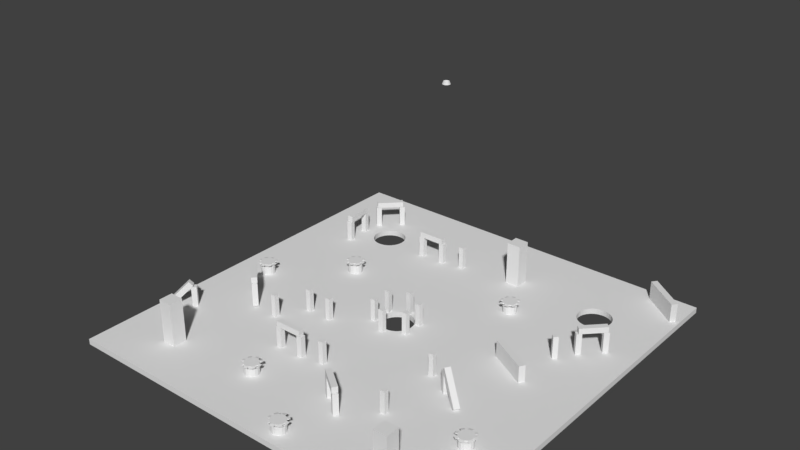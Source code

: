 # Source: map_v1.blend  (saved by Blender 2.78.0; exported with 4.5.12 LTS)
import bpy
from mathutils import Matrix  # noqa: F401  (used for matrix-valued properties, if any)

bpy.ops.wm.read_factory_settings(use_empty=True)
scene = bpy.context.scene
scene.name = 'Scene'

# ---- collections
col_collection_1 = bpy.data.collections.new('Collection 1'); scene.collection.children.link(col_collection_1)

# ---- materials (node trees are filled in below, after node groups)
mat_material = bpy.data.materials.new('Material')
mat_material.alpha_threshold = 0.0
mat_material.use_transparent_shadow = False
mat_material.roughness = 0.5
mat_material.line_color = (0.0, 0.0, 0.0, 1.0)

# ---- material node trees

# ---- world
world_world = bpy.data.worlds.new('World'); scene.world = world_world
world_world.color = (0.05088, 0.05088, 0.05088)
world_world.use_sun_shadow = False
world_world.sun_shadow_jitter_overblur = 0.0
world_world.cycles.sampling_method = 'MANUAL'

# ---- meshes
me_cone = bpy.data.meshes.new('Cone')
me_cone.from_pydata([(-0.001743, 0.5649, 0.2897), (0.2131, 0.5221, 0.2897), (0.3953, 0.4004, 0.2897), (0.517, 0.2182, 0.2897), (0.5598, 0.003372, 0.2897), (-0.001743, 0.003372, -0.1073), (0.517, -0.2115, 0.2897), (0.3953, -0.3937, 0.2897), (0.2131, -0.5154, 0.2897), (-0.001743, -0.5581, 0.2897), (-0.2166, -0.5154, 0.2897), (-0.3988, -0.3937, 0.2897), (-0.5205, -0.2115, 0.2897), (-0.5632, 0.003372, 0.2897), (-0.5205, 0.2182, 0.2897), (-0.3988, 0.4004, 0.2897), (-0.2166, 0.5221, 0.2897), (0.1057, -0.256, 0.274), (-0.001743, 0.7575, -0.1721), (0.2869, 0.7001, -0.1721), (0.5315, 0.5366, -0.1721), (0.695, 0.292, -0.1721), (0.7524, 0.003372, -0.1721), (0.695, -0.2852, -0.1721), (0.5315, -0.5299, -0.1721), (0.2869, -0.6934, -0.1721), (-0.001743, -0.7508, -0.1721), (-0.2903, -0.6934, -0.1721), (-0.535, -0.5299, -0.1721), (-0.6985, -0.2852, -0.1721), (-0.7559, 0.003372, -0.1721), (-0.6985, 0.292, -0.1721), (-0.535, 0.5366, -0.1721), (-0.2903, 0.7001, -0.1721)], [], [(0, 5, 1), (1, 5, 2), (2, 5, 3), (3, 5, 4), (4, 5, 6), (6, 5, 7), (7, 5, 17, 8), (8, 17, 5, 9), (9, 5, 10), (10, 5, 11), (11, 5, 12), (12, 5, 13), (13, 5, 14), (14, 5, 15), (15, 5, 16), (16, 5, 0), (12, 13, 30, 29), (18, 19, 20, 21, 22, 23, 24, 25, 26, 27, 28, 29, 30, 31, 32, 33), (4, 6, 23, 22), (1, 2, 20, 19), (9, 10, 27, 26), (13, 14, 31, 30), (6, 7, 24, 23), (2, 3, 21, 20), (10, 11, 28, 27), (14, 15, 32, 31), (7, 8, 25, 24), (3, 4, 22, 21), (11, 12, 29, 28), (0, 1, 19, 18), (15, 16, 33, 32), (8, 9, 26, 25), (16, 0, 18, 33)])
me_cone.use_remesh_preserve_volume = False
me_cone.use_remesh_preserve_attributes = False
me_cone.use_mirror_vertex_groups = False
me_cone.update()
me_cube_028 = bpy.data.meshes.new('Cube.028')
me_cube_028.from_pydata([(-7.423, -1.32, -1.448), (-7.423, -1.32, 0.2267), (-7.423, 1.32, -1.448), (-7.423, 1.32, 0.2267), (-4.784, -1.32, -1.448), (-4.784, -1.32, 0.2267), (-4.784, 1.32, -1.448), (-4.784, 1.32, 0.2267), (-3.941, -1.4, 0.6174), (8.337, -1.4, -1.106), (-3.941, 1.4, 0.6174), (8.337, 1.4, -1.106), (-5.95, -1.4, 0.3378), (6.328, -1.4, -1.385), (-5.95, 1.4, 0.3378), (6.328, 1.4, -1.385)], [], [(0, 1, 3, 2), (2, 3, 7, 6), (6, 7, 5, 4), (4, 5, 1, 0), (2, 6, 4, 0), (7, 3, 1, 5), (8, 9, 11, 10), (10, 11, 15, 14), (14, 15, 13, 12), (12, 13, 9, 8), (10, 14, 12, 8), (15, 11, 9, 13)])
me_cube_028.use_remesh_preserve_volume = False
me_cube_028.use_remesh_preserve_attributes = False
me_cube_028.use_mirror_vertex_groups = False
me_cube_028.update()
me_cube_027 = bpy.data.meshes.new('Cube.027')
me_cube_027.from_pydata([(-1.0, -1.0, -1.0), (-1.0, -1.0, 1.0), (-1.0, 1.0, -1.0), (-1.0, 1.0, 1.0), (1.0, -1.0, -1.0), (1.0, -1.0, 1.0), (1.0, 1.0, -1.0), (1.0, 1.0, 1.0)], [], [(0, 1, 3, 2), (2, 3, 7, 6), (6, 7, 5, 4), (4, 5, 1, 0), (2, 6, 4, 0), (7, 3, 1, 5)])
me_cube_027.use_remesh_preserve_volume = False
me_cube_027.use_remesh_preserve_attributes = False
me_cube_027.use_mirror_vertex_groups = False
me_cube_027.update()
me_cube_026 = bpy.data.meshes.new('Cube.026')
me_cube_026.from_pydata([(-1.0, -1.0, -1.0), (-1.0, -1.0, 1.0), (-1.0, 1.0, -1.0), (-1.0, 1.0, 1.0), (1.0, -1.0, -1.0), (1.0, -1.0, 1.0), (1.0, 1.0, -1.0), (1.0, 1.0, 1.0)], [], [(0, 1, 3, 2), (2, 3, 7, 6), (6, 7, 5, 4), (4, 5, 1, 0), (2, 6, 4, 0), (7, 3, 1, 5)])
me_cube_026.use_remesh_preserve_volume = False
me_cube_026.use_remesh_preserve_attributes = False
me_cube_026.use_mirror_vertex_groups = False
me_cube_026.update()
me_cube_025 = bpy.data.meshes.new('Cube.025')
me_cube_025.from_pydata([(-7.423, -1.32, -1.448), (-7.423, -1.32, 0.2267), (-7.423, 1.32, -1.448), (-7.423, 1.32, 0.2267), (-4.784, -1.32, -1.448), (-4.784, -1.32, 0.2267), (-4.784, 1.32, -1.448), (-4.784, 1.32, 0.2267), (-6.738, -1.4, 0.6383), (6.641, -1.4, 0.6383), (-6.738, 1.4, 0.6383), (6.641, 1.4, 0.6383), (-6.738, -1.4, 0.242), (6.641, -1.4, 0.242), (-6.738, 1.4, 0.242), (6.641, 1.4, 0.242), (4.918, -1.32, -1.448), (4.918, -1.32, 0.2267), (4.918, 1.32, -1.448), (4.918, 1.32, 0.2267), (7.557, -1.32, -1.448), (7.557, -1.32, 0.2267), (7.557, 1.32, -1.448), (7.557, 1.32, 0.2267)], [], [(0, 1, 3, 2), (2, 3, 7, 6), (6, 7, 5, 4), (4, 5, 1, 0), (2, 6, 4, 0), (7, 3, 1, 5), (8, 9, 11, 10), (10, 11, 15, 14), (14, 15, 13, 12), (12, 13, 9, 8), (10, 14, 12, 8), (15, 11, 9, 13), (16, 17, 19, 18), (18, 19, 23, 22), (22, 23, 21, 20), (20, 21, 17, 16), (18, 22, 20, 16), (23, 19, 17, 21)])
me_cube_025.use_remesh_preserve_volume = False
me_cube_025.use_remesh_preserve_attributes = False
me_cube_025.use_mirror_vertex_groups = False
me_cube_025.update()
me_cube_024 = bpy.data.meshes.new('Cube.024')
me_cube_024.from_pydata([(-7.423, -1.32, -1.448), (-7.423, -1.32, 0.2267), (-7.423, 1.32, -1.448), (-7.423, 1.32, 0.2267), (-4.784, -1.32, -1.448), (-4.784, -1.32, 0.2267), (-4.784, 1.32, -1.448), (-4.784, 1.32, 0.2267), (-6.738, -1.4, 0.6383), (6.641, -1.4, 0.6383), (-6.738, 1.4, 0.6383), (6.641, 1.4, 0.6383), (-6.738, -1.4, 0.242), (6.641, -1.4, 0.242), (-6.738, 1.4, 0.242), (6.641, 1.4, 0.242), (4.918, -1.32, -1.448), (4.918, -1.32, 0.2267), (4.918, 1.32, -1.448), (4.918, 1.32, 0.2267), (7.557, -1.32, -1.448), (7.557, -1.32, 0.2267), (7.557, 1.32, -1.448), (7.557, 1.32, 0.2267)], [], [(0, 1, 3, 2), (2, 3, 7, 6), (6, 7, 5, 4), (4, 5, 1, 0), (2, 6, 4, 0), (7, 3, 1, 5), (8, 9, 11, 10), (10, 11, 15, 14), (14, 15, 13, 12), (12, 13, 9, 8), (10, 14, 12, 8), (15, 11, 9, 13), (16, 17, 19, 18), (18, 19, 23, 22), (22, 23, 21, 20), (20, 21, 17, 16), (18, 22, 20, 16), (23, 19, 17, 21)])
me_cube_024.use_remesh_preserve_volume = False
me_cube_024.use_remesh_preserve_attributes = False
me_cube_024.use_mirror_vertex_groups = False
me_cube_024.update()
me_cylinder_005 = bpy.data.meshes.new('Cylinder.005')
me_cylinder_005.from_pydata([(-1.376e-08, 0.6083, -0.4469), (-1.376e-08, 0.6083, 0.4469), (0.2328, 0.562, -0.4469), (0.2328, 0.562, 0.4469), (0.4302, 0.4302, -0.4469), (0.4302, 0.4302, 0.4469), (0.562, 0.2328, -0.4469), (0.562, 0.2328, 0.4469), (0.6083, -2.384e-07, -0.4469), (0.6083, -2.384e-07, 0.4469), (0.562, -0.2328, -0.4469), (0.562, -0.2328, 0.4469), (0.4302, -0.4302, -0.4469), (0.4302, -0.4302, 0.4469), (0.2328, -0.562, -0.4469), (0.2328, -0.562, 0.4469), (7.809e-08, -0.6083, -0.4469), (7.809e-08, -0.6083, 0.4469), (-0.2328, -0.562, -0.4469), (-0.2328, -0.562, 0.4469), (-0.4302, -0.4302, -0.4469), (-0.4302, -0.4302, 0.4469), (-0.562, -0.2328, -0.4469), (-0.562, -0.2328, 0.4469), (-0.6083, -2.384e-07, -0.4469), (-0.6083, -2.384e-07, 0.4469), (-0.562, 0.2328, -0.4469), (-0.562, 0.2328, 0.4469), (-0.4302, 0.4302, -0.4469), (-0.4302, 0.4302, 0.4469), (-0.2328, 0.562, -0.4469), (-0.2328, 0.562, 0.4469), (1.619e-08, 0.19, 0.4469), (0.07273, 0.1756, 0.4469), (0.1344, 0.1344, 0.4469), (0.1756, 0.07273, 0.4469), (0.19, -2.384e-07, 0.4469), (0.1756, -0.07273, 0.4469), (0.1344, -0.1344, 0.4469), (0.07273, -0.1756, 0.4469), (4.489e-08, -0.19, 0.4469), (-0.07273, -0.1756, 0.4469), (-0.1344, -0.1344, 0.4469), (-0.1756, -0.07273, 0.4469), (-0.19, -2.384e-07, 0.4469), (-0.1756, 0.07273, 0.4469), (-0.1344, 0.1344, 0.4469), (-0.07273, 0.1756, 0.4469), (1.619e-08, 0.19, 0.6255), (0.07273, 0.1756, 0.6255), (0.1344, 0.1344, 0.6255), (0.1756, 0.07273, 0.6255), (0.19, -2.384e-07, 0.6255), (0.1756, -0.07273, 0.6255), (0.1344, -0.1344, 0.6255), (0.07273, -0.1756, 0.6255), (4.489e-08, -0.19, 0.6255), (-0.07273, -0.1756, 0.6255), (-0.1344, -0.1344, 0.6255), (-0.1756, -0.07273, 0.6255), (-0.19, -2.384e-07, 0.6255), (-0.1756, 0.07273, 0.6255), (-0.1344, 0.1344, 0.6255), (-0.07273, 0.1756, 0.6255), (-2.059e-08, 0.6162, 0.6255), (0.2358, 0.5693, 0.6255), (0.4357, 0.4357, 0.6255), (0.5693, 0.2358, 0.6255), (0.6162, -2.342e-07, 0.6255), (0.5693, -0.2358, 0.6255), (0.4357, -0.4357, 0.6255), (0.2358, -0.5693, 0.6255), (7.245e-08, -0.6162, 0.6255), (-0.2358, -0.5693, 0.6255), (-0.4357, -0.4357, 0.6255), (-0.5693, -0.2358, 0.6255), (-0.6162, -2.342e-07, 0.6255), (-0.5693, 0.2358, 0.6255), (-0.4357, 0.4357, 0.6255), (-0.2358, 0.5693, 0.6255), (-2.059e-08, 0.6162, 0.7423), (0.2358, 0.5693, 0.7423), (0.4357, 0.4357, 0.7423), (0.5693, 0.2358, 0.7423), (0.6162, -2.342e-07, 0.7423), (0.5693, -0.2358, 0.7423), (0.4357, -0.4357, 0.7423), (0.2358, -0.5693, 0.7423), (7.245e-08, -0.6162, 0.7423), (-0.2358, -0.5693, 0.7423), (-0.4357, -0.4357, 0.7423), (-0.5693, -0.2358, 0.7423), (-0.6162, -2.342e-07, 0.7423), (-0.5693, 0.2358, 0.7423), (-0.4357, 0.4357, 0.7423), (-0.2358, 0.5693, 0.7423), (0.6054, 0.6054, 0.6839), (0.3276, 0.791, 0.6839), (0.8561, -2.348e-07, 0.6839), (0.791, 0.3276, 0.6839), (0.6054, -0.6054, 0.6839), (0.791, -0.3276, 0.6839), (8.634e-08, -0.8561, 0.6839), (0.3276, -0.791, 0.6839), (-0.6054, -0.6054, 0.6839), (-0.3276, -0.791, 0.6839), (-0.8561, -2.348e-07, 0.6839), (-0.791, -0.3276, 0.6839), (-0.6054, 0.6054, 0.6839), (-0.791, 0.3276, 0.6839), (-4.293e-08, 0.8561, 0.6839), (-0.3276, 0.791, 0.6839), (0.6054, 0.6054, 0.6839), (0.3276, 0.791, 0.6839), (0.8561, -2.348e-07, 0.6839), (0.791, 0.3276, 0.6839), (0.6054, -0.6054, 0.6839), (0.791, -0.3276, 0.6839), (8.634e-08, -0.8561, 0.6839), (0.3276, -0.791, 0.6839), (-0.6054, -0.6054, 0.6839), (-0.3276, -0.791, 0.6839), (-0.8561, -2.348e-07, 0.6839), (-0.791, -0.3276, 0.6839), (-0.6054, 0.6054, 0.6839), (-0.791, 0.3276, 0.6839), (-4.293e-08, 0.8561, 0.6839), (-0.3276, 0.791, 0.6839)], [], [(0, 1, 3, 2), (2, 3, 5, 4), (4, 5, 7, 6), (6, 7, 9, 8), (8, 9, 11, 10), (10, 11, 13, 12), (12, 13, 15, 14), (14, 15, 17, 16), (16, 17, 19, 18), (18, 19, 21, 20), (20, 21, 23, 22), (22, 23, 25, 24), (24, 25, 27, 26), (26, 27, 29, 28), (7, 5, 34, 35), (28, 29, 31, 30), (30, 31, 1, 0), (0, 2, 4, 6, 8, 10, 12, 14, 16, 18, 20, 22, 24, 26, 28, 30), (37, 36, 52, 53), (17, 15, 39, 40), (3, 1, 32, 33), (27, 25, 44, 45), (13, 11, 37, 38), (23, 21, 42, 43), (1, 31, 47, 32), (9, 7, 35, 36), (19, 17, 40, 41), (29, 27, 45, 46), (5, 3, 33, 34), (15, 13, 38, 39), (25, 23, 43, 44), (11, 9, 36, 37), (21, 19, 41, 42), (31, 29, 46, 47), (58, 57, 73, 74), (45, 44, 60, 61), (38, 37, 53, 54), (46, 45, 61, 62), (39, 38, 54, 55), (47, 46, 62, 63), (40, 39, 55, 56), (33, 32, 48, 49), (32, 47, 63, 48), (41, 40, 56, 57), (34, 33, 49, 50), (42, 41, 57, 58), (35, 34, 50, 51), (43, 42, 58, 59), (36, 35, 51, 52), (44, 43, 59, 60), (79, 78, 94, 95), (51, 50, 66, 67), (59, 58, 74, 75), (52, 51, 67, 68), (60, 59, 75, 76), (53, 52, 68, 69), (61, 60, 76, 77), (54, 53, 69, 70), (62, 61, 77, 78), (55, 54, 70, 71), (63, 62, 78, 79), (56, 55, 71, 72), (49, 48, 64, 65), (48, 63, 79, 64), (57, 56, 72, 73), (50, 49, 65, 66), (81, 80, 95, 94, 93, 92, 91, 90, 89, 88, 87, 86, 85, 84, 83, 82), (87, 88, 118, 119), (65, 64, 80, 81), (80, 64, 110, 126), (73, 72, 88, 89), (76, 75, 107, 106), (88, 72, 102, 118), (67, 66, 82, 83), (75, 74, 90, 91), (85, 86, 116, 117), (71, 87, 119, 103), (69, 68, 84, 85), (77, 76, 92, 93), (86, 70, 100, 116), (74, 73, 105, 104), (71, 70, 86, 87), (102, 103, 119, 118), (110, 111, 127, 126), (96, 97, 113, 112), (104, 105, 121, 120), (98, 99, 115, 114), (106, 107, 123, 122), (100, 101, 117, 116), (108, 109, 125, 124), (65, 81, 113, 97), (78, 77, 109, 108), (73, 89, 121, 105), (89, 90, 120, 121), (66, 65, 97, 96), (82, 66, 96, 112), (64, 79, 111, 110), (90, 74, 104, 120), (91, 92, 122, 123), (68, 67, 99, 98), (67, 83, 115, 99), (75, 91, 123, 107), (93, 94, 124, 125), (70, 69, 101, 100), (84, 68, 98, 114), (81, 82, 112, 113), (92, 76, 106, 122), (95, 80, 126, 127), (72, 71, 103, 102), (69, 85, 117, 101), (94, 78, 108, 124), (83, 84, 114, 115), (77, 93, 125, 109), (79, 95, 127, 111)])
me_cylinder_005.use_remesh_preserve_volume = False
me_cylinder_005.use_remesh_preserve_attributes = False
me_cylinder_005.use_mirror_vertex_groups = False
me_cylinder_005.update()
me_cube_023 = bpy.data.meshes.new('Cube.023')
me_cube_023.from_pydata([(-1.0, -1.0, -1.0), (-1.0, -1.0, 1.0), (-1.0, 1.0, -1.0), (-1.0, 1.0, 1.0), (1.0, -1.0, -1.0), (1.0, -1.0, 1.0), (1.0, 1.0, -1.0), (1.0, 1.0, 1.0)], [], [(0, 1, 3, 2), (2, 3, 7, 6), (6, 7, 5, 4), (4, 5, 1, 0), (2, 6, 4, 0), (7, 3, 1, 5)])
me_cube_023.use_remesh_preserve_volume = False
me_cube_023.use_remesh_preserve_attributes = False
me_cube_023.use_mirror_vertex_groups = False
me_cube_023.update()
me_cylinder_004 = bpy.data.meshes.new('Cylinder.004')
me_cylinder_004.from_pydata([(-1.376e-08, 0.6083, -0.4469), (-1.376e-08, 0.6083, 0.4469), (0.2328, 0.562, -0.4469), (0.2328, 0.562, 0.4469), (0.4302, 0.4302, -0.4469), (0.4302, 0.4302, 0.4469), (0.562, 0.2328, -0.4469), (0.562, 0.2328, 0.4469), (0.6083, -2.384e-07, -0.4469), (0.6083, -2.384e-07, 0.4469), (0.562, -0.2328, -0.4469), (0.562, -0.2328, 0.4469), (0.4302, -0.4302, -0.4469), (0.4302, -0.4302, 0.4469), (0.2328, -0.562, -0.4469), (0.2328, -0.562, 0.4469), (7.809e-08, -0.6083, -0.4469), (7.809e-08, -0.6083, 0.4469), (-0.2328, -0.562, -0.4469), (-0.2328, -0.562, 0.4469), (-0.4302, -0.4302, -0.4469), (-0.4302, -0.4302, 0.4469), (-0.562, -0.2328, -0.4469), (-0.562, -0.2328, 0.4469), (-0.6083, -2.384e-07, -0.4469), (-0.6083, -2.384e-07, 0.4469), (-0.562, 0.2328, -0.4469), (-0.562, 0.2328, 0.4469), (-0.4302, 0.4302, -0.4469), (-0.4302, 0.4302, 0.4469), (-0.2328, 0.562, -0.4469), (-0.2328, 0.562, 0.4469), (1.619e-08, 0.19, 0.4469), (0.07273, 0.1756, 0.4469), (0.1344, 0.1344, 0.4469), (0.1756, 0.07273, 0.4469), (0.19, -2.384e-07, 0.4469), (0.1756, -0.07273, 0.4469), (0.1344, -0.1344, 0.4469), (0.07273, -0.1756, 0.4469), (4.489e-08, -0.19, 0.4469), (-0.07273, -0.1756, 0.4469), (-0.1344, -0.1344, 0.4469), (-0.1756, -0.07273, 0.4469), (-0.19, -2.384e-07, 0.4469), (-0.1756, 0.07273, 0.4469), (-0.1344, 0.1344, 0.4469), (-0.07273, 0.1756, 0.4469), (1.619e-08, 0.19, 0.6255), (0.07273, 0.1756, 0.6255), (0.1344, 0.1344, 0.6255), (0.1756, 0.07273, 0.6255), (0.19, -2.384e-07, 0.6255), (0.1756, -0.07273, 0.6255), (0.1344, -0.1344, 0.6255), (0.07273, -0.1756, 0.6255), (4.489e-08, -0.19, 0.6255), (-0.07273, -0.1756, 0.6255), (-0.1344, -0.1344, 0.6255), (-0.1756, -0.07273, 0.6255), (-0.19, -2.384e-07, 0.6255), (-0.1756, 0.07273, 0.6255), (-0.1344, 0.1344, 0.6255), (-0.07273, 0.1756, 0.6255), (-2.059e-08, 0.6162, 0.6255), (0.2358, 0.5693, 0.6255), (0.4357, 0.4357, 0.6255), (0.5693, 0.2358, 0.6255), (0.6162, -2.342e-07, 0.6255), (0.5693, -0.2358, 0.6255), (0.4357, -0.4357, 0.6255), (0.2358, -0.5693, 0.6255), (7.245e-08, -0.6162, 0.6255), (-0.2358, -0.5693, 0.6255), (-0.4357, -0.4357, 0.6255), (-0.5693, -0.2358, 0.6255), (-0.6162, -2.342e-07, 0.6255), (-0.5693, 0.2358, 0.6255), (-0.4357, 0.4357, 0.6255), (-0.2358, 0.5693, 0.6255), (-2.059e-08, 0.6162, 0.7423), (0.2358, 0.5693, 0.7423), (0.4357, 0.4357, 0.7423), (0.5693, 0.2358, 0.7423), (0.6162, -2.342e-07, 0.7423), (0.5693, -0.2358, 0.7423), (0.4357, -0.4357, 0.7423), (0.2358, -0.5693, 0.7423), (7.245e-08, -0.6162, 0.7423), (-0.2358, -0.5693, 0.7423), (-0.4357, -0.4357, 0.7423), (-0.5693, -0.2358, 0.7423), (-0.6162, -2.342e-07, 0.7423), (-0.5693, 0.2358, 0.7423), (-0.4357, 0.4357, 0.7423), (-0.2358, 0.5693, 0.7423), (0.6054, 0.6054, 0.6839), (0.3276, 0.791, 0.6839), (0.8561, -2.348e-07, 0.6839), (0.791, 0.3276, 0.6839), (0.6054, -0.6054, 0.6839), (0.791, -0.3276, 0.6839), (8.634e-08, -0.8561, 0.6839), (0.3276, -0.791, 0.6839), (-0.6054, -0.6054, 0.6839), (-0.3276, -0.791, 0.6839), (-0.8561, -2.348e-07, 0.6839), (-0.791, -0.3276, 0.6839), (-0.6054, 0.6054, 0.6839), (-0.791, 0.3276, 0.6839), (-4.293e-08, 0.8561, 0.6839), (-0.3276, 0.791, 0.6839), (0.6054, 0.6054, 0.6839), (0.3276, 0.791, 0.6839), (0.8561, -2.348e-07, 0.6839), (0.791, 0.3276, 0.6839), (0.6054, -0.6054, 0.6839), (0.791, -0.3276, 0.6839), (8.634e-08, -0.8561, 0.6839), (0.3276, -0.791, 0.6839), (-0.6054, -0.6054, 0.6839), (-0.3276, -0.791, 0.6839), (-0.8561, -2.348e-07, 0.6839), (-0.791, -0.3276, 0.6839), (-0.6054, 0.6054, 0.6839), (-0.791, 0.3276, 0.6839), (-4.293e-08, 0.8561, 0.6839), (-0.3276, 0.791, 0.6839)], [], [(0, 1, 3, 2), (2, 3, 5, 4), (4, 5, 7, 6), (6, 7, 9, 8), (8, 9, 11, 10), (10, 11, 13, 12), (12, 13, 15, 14), (14, 15, 17, 16), (16, 17, 19, 18), (18, 19, 21, 20), (20, 21, 23, 22), (22, 23, 25, 24), (24, 25, 27, 26), (26, 27, 29, 28), (7, 5, 34, 35), (28, 29, 31, 30), (30, 31, 1, 0), (0, 2, 4, 6, 8, 10, 12, 14, 16, 18, 20, 22, 24, 26, 28, 30), (37, 36, 52, 53), (17, 15, 39, 40), (3, 1, 32, 33), (27, 25, 44, 45), (13, 11, 37, 38), (23, 21, 42, 43), (1, 31, 47, 32), (9, 7, 35, 36), (19, 17, 40, 41), (29, 27, 45, 46), (5, 3, 33, 34), (15, 13, 38, 39), (25, 23, 43, 44), (11, 9, 36, 37), (21, 19, 41, 42), (31, 29, 46, 47), (58, 57, 73, 74), (45, 44, 60, 61), (38, 37, 53, 54), (46, 45, 61, 62), (39, 38, 54, 55), (47, 46, 62, 63), (40, 39, 55, 56), (33, 32, 48, 49), (32, 47, 63, 48), (41, 40, 56, 57), (34, 33, 49, 50), (42, 41, 57, 58), (35, 34, 50, 51), (43, 42, 58, 59), (36, 35, 51, 52), (44, 43, 59, 60), (79, 78, 94, 95), (51, 50, 66, 67), (59, 58, 74, 75), (52, 51, 67, 68), (60, 59, 75, 76), (53, 52, 68, 69), (61, 60, 76, 77), (54, 53, 69, 70), (62, 61, 77, 78), (55, 54, 70, 71), (63, 62, 78, 79), (56, 55, 71, 72), (49, 48, 64, 65), (48, 63, 79, 64), (57, 56, 72, 73), (50, 49, 65, 66), (81, 80, 95, 94, 93, 92, 91, 90, 89, 88, 87, 86, 85, 84, 83, 82), (87, 88, 118, 119), (65, 64, 80, 81), (80, 64, 110, 126), (73, 72, 88, 89), (76, 75, 107, 106), (88, 72, 102, 118), (67, 66, 82, 83), (75, 74, 90, 91), (85, 86, 116, 117), (71, 87, 119, 103), (69, 68, 84, 85), (77, 76, 92, 93), (86, 70, 100, 116), (74, 73, 105, 104), (71, 70, 86, 87), (102, 103, 119, 118), (110, 111, 127, 126), (96, 97, 113, 112), (104, 105, 121, 120), (98, 99, 115, 114), (106, 107, 123, 122), (100, 101, 117, 116), (108, 109, 125, 124), (65, 81, 113, 97), (78, 77, 109, 108), (73, 89, 121, 105), (89, 90, 120, 121), (66, 65, 97, 96), (82, 66, 96, 112), (64, 79, 111, 110), (90, 74, 104, 120), (91, 92, 122, 123), (68, 67, 99, 98), (67, 83, 115, 99), (75, 91, 123, 107), (93, 94, 124, 125), (70, 69, 101, 100), (84, 68, 98, 114), (81, 82, 112, 113), (92, 76, 106, 122), (95, 80, 126, 127), (72, 71, 103, 102), (69, 85, 117, 101), (94, 78, 108, 124), (83, 84, 114, 115), (77, 93, 125, 109), (79, 95, 127, 111)])
me_cylinder_004.use_remesh_preserve_volume = False
me_cylinder_004.use_remesh_preserve_attributes = False
me_cylinder_004.use_mirror_vertex_groups = False
me_cylinder_004.update()
me_cube_022 = bpy.data.meshes.new('Cube.022')
me_cube_022.from_pydata([(-7.423, -1.32, -1.448), (-7.423, -1.32, 0.2267), (-7.423, 1.32, -1.448), (-7.423, 1.32, 0.2267), (-4.784, -1.32, -1.448), (-4.784, -1.32, 0.2267), (-4.784, 1.32, -1.448), (-4.784, 1.32, 0.2267), (-6.738, -1.4, 0.6383), (6.641, -1.4, 0.6383), (-6.738, 1.4, 0.6383), (6.641, 1.4, 0.6383), (-6.738, -1.4, 0.242), (6.641, -1.4, 0.242), (-6.738, 1.4, 0.242), (6.641, 1.4, 0.242), (4.918, -1.32, -1.448), (4.918, -1.32, 0.2267), (4.918, 1.32, -1.448), (4.918, 1.32, 0.2267), (7.557, -1.32, -1.448), (7.557, -1.32, 0.2267), (7.557, 1.32, -1.448), (7.557, 1.32, 0.2267)], [], [(0, 1, 3, 2), (2, 3, 7, 6), (6, 7, 5, 4), (4, 5, 1, 0), (2, 6, 4, 0), (7, 3, 1, 5), (8, 9, 11, 10), (10, 11, 15, 14), (14, 15, 13, 12), (12, 13, 9, 8), (10, 14, 12, 8), (15, 11, 9, 13), (16, 17, 19, 18), (18, 19, 23, 22), (22, 23, 21, 20), (20, 21, 17, 16), (18, 22, 20, 16), (23, 19, 17, 21)])
me_cube_022.use_remesh_preserve_volume = False
me_cube_022.use_remesh_preserve_attributes = False
me_cube_022.use_mirror_vertex_groups = False
me_cube_022.update()
me_cube_021 = bpy.data.meshes.new('Cube.021')
me_cube_021.from_pydata([(-1.0, -1.0, -1.0), (-1.0, -1.0, 1.0), (-1.0, 1.0, -1.0), (-1.0, 1.0, 1.0), (1.0, -1.0, -1.0), (1.0, -1.0, 1.0), (1.0, 1.0, -1.0), (1.0, 1.0, 1.0)], [], [(0, 1, 3, 2), (2, 3, 7, 6), (6, 7, 5, 4), (4, 5, 1, 0), (2, 6, 4, 0), (7, 3, 1, 5)])
me_cube_021.use_remesh_preserve_volume = False
me_cube_021.use_remesh_preserve_attributes = False
me_cube_021.use_mirror_vertex_groups = False
me_cube_021.update()
me_cube_020 = bpy.data.meshes.new('Cube.020')
me_cube_020.from_pydata([(-1.0, -1.0, -1.0), (-1.0, -1.0, 1.0), (-1.0, 1.0, -1.0), (-1.0, 1.0, 1.0), (1.0, -1.0, -1.0), (1.0, -1.0, 1.0), (1.0, 1.0, -1.0), (1.0, 1.0, 1.0)], [], [(0, 1, 3, 2), (2, 3, 7, 6), (6, 7, 5, 4), (4, 5, 1, 0), (2, 6, 4, 0), (7, 3, 1, 5)])
me_cube_020.use_remesh_preserve_volume = False
me_cube_020.use_remesh_preserve_attributes = False
me_cube_020.use_mirror_vertex_groups = False
me_cube_020.update()
me_cube_019 = bpy.data.meshes.new('Cube.019')
me_cube_019.from_pydata([(-1.0, -1.0, -1.0), (-1.0, -1.0, 1.0), (-1.0, 1.0, -1.0), (-1.0, 1.0, 1.0), (1.0, -1.0, -1.0), (1.0, -1.0, 1.0), (1.0, 1.0, -1.0), (1.0, 1.0, 1.0)], [], [(0, 1, 3, 2), (2, 3, 7, 6), (6, 7, 5, 4), (4, 5, 1, 0), (2, 6, 4, 0), (7, 3, 1, 5)])
me_cube_019.use_remesh_preserve_volume = False
me_cube_019.use_remesh_preserve_attributes = False
me_cube_019.use_mirror_vertex_groups = False
me_cube_019.update()
me_cube_018 = bpy.data.meshes.new('Cube.018')
me_cube_018.from_pydata([(-1.0, -1.0, -1.0), (-1.0, -1.0, 1.0), (-1.0, 1.0, -1.0), (-1.0, 1.0, 1.0), (1.0, -1.0, -1.0), (1.0, -1.0, 1.0), (1.0, 1.0, -1.0), (1.0, 1.0, 1.0)], [], [(0, 1, 3, 2), (2, 3, 7, 6), (6, 7, 5, 4), (4, 5, 1, 0), (2, 6, 4, 0), (7, 3, 1, 5)])
me_cube_018.use_remesh_preserve_volume = False
me_cube_018.use_remesh_preserve_attributes = False
me_cube_018.use_mirror_vertex_groups = False
me_cube_018.update()
me_cube_017 = bpy.data.meshes.new('Cube.017')
me_cube_017.from_pydata([(-1.0, -1.0, -1.0), (-1.0, -1.0, 1.0), (-1.0, 1.0, -1.0), (-1.0, 1.0, 1.0), (1.0, -1.0, -1.0), (1.0, -1.0, 1.0), (1.0, 1.0, -1.0), (1.0, 1.0, 1.0)], [], [(0, 1, 3, 2), (2, 3, 7, 6), (6, 7, 5, 4), (4, 5, 1, 0), (2, 6, 4, 0), (7, 3, 1, 5)])
me_cube_017.use_remesh_preserve_volume = False
me_cube_017.use_remesh_preserve_attributes = False
me_cube_017.use_mirror_vertex_groups = False
me_cube_017.update()
me_cube_016 = bpy.data.meshes.new('Cube.016')
me_cube_016.from_pydata([(-1.0, -1.0, -1.0), (-1.0, -1.0, 1.0), (-1.0, 1.0, -1.0), (-1.0, 1.0, 1.0), (1.0, -1.0, -1.0), (1.0, -1.0, 1.0), (1.0, 1.0, -1.0), (1.0, 1.0, 1.0)], [], [(0, 1, 3, 2), (2, 3, 7, 6), (6, 7, 5, 4), (4, 5, 1, 0), (2, 6, 4, 0), (7, 3, 1, 5)])
me_cube_016.use_remesh_preserve_volume = False
me_cube_016.use_remesh_preserve_attributes = False
me_cube_016.use_mirror_vertex_groups = False
me_cube_016.update()
me_cube_015 = bpy.data.meshes.new('Cube.015')
me_cube_015.from_pydata([(-1.0, -1.0, -1.0), (-1.0, -1.0, 1.0), (-1.0, 1.0, -1.0), (-1.0, 1.0, 1.0), (1.0, -1.0, -1.0), (1.0, -1.0, 1.0), (1.0, 1.0, -1.0), (1.0, 1.0, 1.0)], [], [(0, 1, 3, 2), (2, 3, 7, 6), (6, 7, 5, 4), (4, 5, 1, 0), (2, 6, 4, 0), (7, 3, 1, 5)])
me_cube_015.use_remesh_preserve_volume = False
me_cube_015.use_remesh_preserve_attributes = False
me_cube_015.use_mirror_vertex_groups = False
me_cube_015.update()
me_cube_014 = bpy.data.meshes.new('Cube.014')
me_cube_014.from_pydata([(-7.423, -1.32, -1.448), (-7.423, -1.32, 0.2267), (-7.423, 1.32, -1.448), (-7.423, 1.32, 0.2267), (-4.784, -1.32, -1.448), (-4.784, -1.32, 0.2267), (-4.784, 1.32, -1.448), (-4.784, 1.32, 0.2267), (-6.738, -1.4, 0.6383), (6.641, -1.4, 0.6383), (-6.738, 1.4, 0.6383), (6.641, 1.4, 0.6383), (-6.738, -1.4, 0.242), (6.641, -1.4, 0.242), (-6.738, 1.4, 0.242), (6.641, 1.4, 0.242), (4.918, -1.32, -1.448), (4.918, -1.32, 0.2267), (4.918, 1.32, -1.448), (4.918, 1.32, 0.2267), (7.557, -1.32, -1.448), (7.557, -1.32, 0.2267), (7.557, 1.32, -1.448), (7.557, 1.32, 0.2267)], [], [(0, 1, 3, 2), (2, 3, 7, 6), (6, 7, 5, 4), (4, 5, 1, 0), (2, 6, 4, 0), (7, 3, 1, 5), (8, 9, 11, 10), (10, 11, 15, 14), (14, 15, 13, 12), (12, 13, 9, 8), (10, 14, 12, 8), (15, 11, 9, 13), (16, 17, 19, 18), (18, 19, 23, 22), (22, 23, 21, 20), (20, 21, 17, 16), (18, 22, 20, 16), (23, 19, 17, 21)])
me_cube_014.use_remesh_preserve_volume = False
me_cube_014.use_remesh_preserve_attributes = False
me_cube_014.use_mirror_vertex_groups = False
me_cube_014.update()
me_cube_013 = bpy.data.meshes.new('Cube.013')
me_cube_013.from_pydata([(-1.0, -1.0, -1.0), (-1.0, -1.0, 1.0), (-1.0, 1.0, -1.0), (-1.0, 1.0, 1.0), (1.0, -1.0, -1.0), (1.0, -1.0, 1.0), (1.0, 1.0, -1.0), (1.0, 1.0, 1.0)], [], [(0, 1, 3, 2), (2, 3, 7, 6), (6, 7, 5, 4), (4, 5, 1, 0), (2, 6, 4, 0), (7, 3, 1, 5)])
me_cube_013.use_remesh_preserve_volume = False
me_cube_013.use_remesh_preserve_attributes = False
me_cube_013.use_mirror_vertex_groups = False
me_cube_013.update()
me_cylinder_003 = bpy.data.meshes.new('Cylinder.003')
me_cylinder_003.from_pydata([(-1.376e-08, 0.6083, -0.4469), (-1.376e-08, 0.6083, 0.4469), (0.2328, 0.562, -0.4469), (0.2328, 0.562, 0.4469), (0.4302, 0.4302, -0.4469), (0.4302, 0.4302, 0.4469), (0.562, 0.2328, -0.4469), (0.562, 0.2328, 0.4469), (0.6083, -2.384e-07, -0.4469), (0.6083, -2.384e-07, 0.4469), (0.562, -0.2328, -0.4469), (0.562, -0.2328, 0.4469), (0.4302, -0.4302, -0.4469), (0.4302, -0.4302, 0.4469), (0.2328, -0.562, -0.4469), (0.2328, -0.562, 0.4469), (7.809e-08, -0.6083, -0.4469), (7.809e-08, -0.6083, 0.4469), (-0.2328, -0.562, -0.4469), (-0.2328, -0.562, 0.4469), (-0.4302, -0.4302, -0.4469), (-0.4302, -0.4302, 0.4469), (-0.562, -0.2328, -0.4469), (-0.562, -0.2328, 0.4469), (-0.6083, -2.384e-07, -0.4469), (-0.6083, -2.384e-07, 0.4469), (-0.562, 0.2328, -0.4469), (-0.562, 0.2328, 0.4469), (-0.4302, 0.4302, -0.4469), (-0.4302, 0.4302, 0.4469), (-0.2328, 0.562, -0.4469), (-0.2328, 0.562, 0.4469), (1.619e-08, 0.19, 0.4469), (0.07273, 0.1756, 0.4469), (0.1344, 0.1344, 0.4469), (0.1756, 0.07273, 0.4469), (0.19, -2.384e-07, 0.4469), (0.1756, -0.07273, 0.4469), (0.1344, -0.1344, 0.4469), (0.07273, -0.1756, 0.4469), (4.489e-08, -0.19, 0.4469), (-0.07273, -0.1756, 0.4469), (-0.1344, -0.1344, 0.4469), (-0.1756, -0.07273, 0.4469), (-0.19, -2.384e-07, 0.4469), (-0.1756, 0.07273, 0.4469), (-0.1344, 0.1344, 0.4469), (-0.07273, 0.1756, 0.4469), (1.619e-08, 0.19, 0.6255), (0.07273, 0.1756, 0.6255), (0.1344, 0.1344, 0.6255), (0.1756, 0.07273, 0.6255), (0.19, -2.384e-07, 0.6255), (0.1756, -0.07273, 0.6255), (0.1344, -0.1344, 0.6255), (0.07273, -0.1756, 0.6255), (4.489e-08, -0.19, 0.6255), (-0.07273, -0.1756, 0.6255), (-0.1344, -0.1344, 0.6255), (-0.1756, -0.07273, 0.6255), (-0.19, -2.384e-07, 0.6255), (-0.1756, 0.07273, 0.6255), (-0.1344, 0.1344, 0.6255), (-0.07273, 0.1756, 0.6255), (-2.059e-08, 0.6162, 0.6255), (0.2358, 0.5693, 0.6255), (0.4357, 0.4357, 0.6255), (0.5693, 0.2358, 0.6255), (0.6162, -2.342e-07, 0.6255), (0.5693, -0.2358, 0.6255), (0.4357, -0.4357, 0.6255), (0.2358, -0.5693, 0.6255), (7.245e-08, -0.6162, 0.6255), (-0.2358, -0.5693, 0.6255), (-0.4357, -0.4357, 0.6255), (-0.5693, -0.2358, 0.6255), (-0.6162, -2.342e-07, 0.6255), (-0.5693, 0.2358, 0.6255), (-0.4357, 0.4357, 0.6255), (-0.2358, 0.5693, 0.6255), (-2.059e-08, 0.6162, 0.7423), (0.2358, 0.5693, 0.7423), (0.4357, 0.4357, 0.7423), (0.5693, 0.2358, 0.7423), (0.6162, -2.342e-07, 0.7423), (0.5693, -0.2358, 0.7423), (0.4357, -0.4357, 0.7423), (0.2358, -0.5693, 0.7423), (7.245e-08, -0.6162, 0.7423), (-0.2358, -0.5693, 0.7423), (-0.4357, -0.4357, 0.7423), (-0.5693, -0.2358, 0.7423), (-0.6162, -2.342e-07, 0.7423), (-0.5693, 0.2358, 0.7423), (-0.4357, 0.4357, 0.7423), (-0.2358, 0.5693, 0.7423), (0.6054, 0.6054, 0.6839), (0.3276, 0.791, 0.6839), (0.8561, -2.348e-07, 0.6839), (0.791, 0.3276, 0.6839), (0.6054, -0.6054, 0.6839), (0.791, -0.3276, 0.6839), (8.634e-08, -0.8561, 0.6839), (0.3276, -0.791, 0.6839), (-0.6054, -0.6054, 0.6839), (-0.3276, -0.791, 0.6839), (-0.8561, -2.348e-07, 0.6839), (-0.791, -0.3276, 0.6839), (-0.6054, 0.6054, 0.6839), (-0.791, 0.3276, 0.6839), (-4.293e-08, 0.8561, 0.6839), (-0.3276, 0.791, 0.6839), (0.6054, 0.6054, 0.6839), (0.3276, 0.791, 0.6839), (0.8561, -2.348e-07, 0.6839), (0.791, 0.3276, 0.6839), (0.6054, -0.6054, 0.6839), (0.791, -0.3276, 0.6839), (8.634e-08, -0.8561, 0.6839), (0.3276, -0.791, 0.6839), (-0.6054, -0.6054, 0.6839), (-0.3276, -0.791, 0.6839), (-0.8561, -2.348e-07, 0.6839), (-0.791, -0.3276, 0.6839), (-0.6054, 0.6054, 0.6839), (-0.791, 0.3276, 0.6839), (-4.293e-08, 0.8561, 0.6839), (-0.3276, 0.791, 0.6839)], [], [(0, 1, 3, 2), (2, 3, 5, 4), (4, 5, 7, 6), (6, 7, 9, 8), (8, 9, 11, 10), (10, 11, 13, 12), (12, 13, 15, 14), (14, 15, 17, 16), (16, 17, 19, 18), (18, 19, 21, 20), (20, 21, 23, 22), (22, 23, 25, 24), (24, 25, 27, 26), (26, 27, 29, 28), (7, 5, 34, 35), (28, 29, 31, 30), (30, 31, 1, 0), (0, 2, 4, 6, 8, 10, 12, 14, 16, 18, 20, 22, 24, 26, 28, 30), (37, 36, 52, 53), (17, 15, 39, 40), (3, 1, 32, 33), (27, 25, 44, 45), (13, 11, 37, 38), (23, 21, 42, 43), (1, 31, 47, 32), (9, 7, 35, 36), (19, 17, 40, 41), (29, 27, 45, 46), (5, 3, 33, 34), (15, 13, 38, 39), (25, 23, 43, 44), (11, 9, 36, 37), (21, 19, 41, 42), (31, 29, 46, 47), (58, 57, 73, 74), (45, 44, 60, 61), (38, 37, 53, 54), (46, 45, 61, 62), (39, 38, 54, 55), (47, 46, 62, 63), (40, 39, 55, 56), (33, 32, 48, 49), (32, 47, 63, 48), (41, 40, 56, 57), (34, 33, 49, 50), (42, 41, 57, 58), (35, 34, 50, 51), (43, 42, 58, 59), (36, 35, 51, 52), (44, 43, 59, 60), (79, 78, 94, 95), (51, 50, 66, 67), (59, 58, 74, 75), (52, 51, 67, 68), (60, 59, 75, 76), (53, 52, 68, 69), (61, 60, 76, 77), (54, 53, 69, 70), (62, 61, 77, 78), (55, 54, 70, 71), (63, 62, 78, 79), (56, 55, 71, 72), (49, 48, 64, 65), (48, 63, 79, 64), (57, 56, 72, 73), (50, 49, 65, 66), (81, 80, 95, 94, 93, 92, 91, 90, 89, 88, 87, 86, 85, 84, 83, 82), (87, 88, 118, 119), (65, 64, 80, 81), (80, 64, 110, 126), (73, 72, 88, 89), (76, 75, 107, 106), (88, 72, 102, 118), (67, 66, 82, 83), (75, 74, 90, 91), (85, 86, 116, 117), (71, 87, 119, 103), (69, 68, 84, 85), (77, 76, 92, 93), (86, 70, 100, 116), (74, 73, 105, 104), (71, 70, 86, 87), (102, 103, 119, 118), (110, 111, 127, 126), (96, 97, 113, 112), (104, 105, 121, 120), (98, 99, 115, 114), (106, 107, 123, 122), (100, 101, 117, 116), (108, 109, 125, 124), (65, 81, 113, 97), (78, 77, 109, 108), (73, 89, 121, 105), (89, 90, 120, 121), (66, 65, 97, 96), (82, 66, 96, 112), (64, 79, 111, 110), (90, 74, 104, 120), (91, 92, 122, 123), (68, 67, 99, 98), (67, 83, 115, 99), (75, 91, 123, 107), (93, 94, 124, 125), (70, 69, 101, 100), (84, 68, 98, 114), (81, 82, 112, 113), (92, 76, 106, 122), (95, 80, 126, 127), (72, 71, 103, 102), (69, 85, 117, 101), (94, 78, 108, 124), (83, 84, 114, 115), (77, 93, 125, 109), (79, 95, 127, 111)])
me_cylinder_003.use_remesh_preserve_volume = False
me_cylinder_003.use_remesh_preserve_attributes = False
me_cylinder_003.use_mirror_vertex_groups = False
me_cylinder_003.update()
me_cylinder_002 = bpy.data.meshes.new('Cylinder.002')
me_cylinder_002.from_pydata([(-1.376e-08, 0.6083, -0.4469), (-1.376e-08, 0.6083, 0.4469), (0.2328, 0.562, -0.4469), (0.2328, 0.562, 0.4469), (0.4302, 0.4302, -0.4469), (0.4302, 0.4302, 0.4469), (0.562, 0.2328, -0.4469), (0.562, 0.2328, 0.4469), (0.6083, -2.384e-07, -0.4469), (0.6083, -2.384e-07, 0.4469), (0.562, -0.2328, -0.4469), (0.562, -0.2328, 0.4469), (0.4302, -0.4302, -0.4469), (0.4302, -0.4302, 0.4469), (0.2328, -0.562, -0.4469), (0.2328, -0.562, 0.4469), (7.809e-08, -0.6083, -0.4469), (7.809e-08, -0.6083, 0.4469), (-0.2328, -0.562, -0.4469), (-0.2328, -0.562, 0.4469), (-0.4302, -0.4302, -0.4469), (-0.4302, -0.4302, 0.4469), (-0.562, -0.2328, -0.4469), (-0.562, -0.2328, 0.4469), (-0.6083, -2.384e-07, -0.4469), (-0.6083, -2.384e-07, 0.4469), (-0.562, 0.2328, -0.4469), (-0.562, 0.2328, 0.4469), (-0.4302, 0.4302, -0.4469), (-0.4302, 0.4302, 0.4469), (-0.2328, 0.562, -0.4469), (-0.2328, 0.562, 0.4469), (1.619e-08, 0.19, 0.4469), (0.07273, 0.1756, 0.4469), (0.1344, 0.1344, 0.4469), (0.1756, 0.07273, 0.4469), (0.19, -2.384e-07, 0.4469), (0.1756, -0.07273, 0.4469), (0.1344, -0.1344, 0.4469), (0.07273, -0.1756, 0.4469), (4.489e-08, -0.19, 0.4469), (-0.07273, -0.1756, 0.4469), (-0.1344, -0.1344, 0.4469), (-0.1756, -0.07273, 0.4469), (-0.19, -2.384e-07, 0.4469), (-0.1756, 0.07273, 0.4469), (-0.1344, 0.1344, 0.4469), (-0.07273, 0.1756, 0.4469), (1.619e-08, 0.19, 0.6255), (0.07273, 0.1756, 0.6255), (0.1344, 0.1344, 0.6255), (0.1756, 0.07273, 0.6255), (0.19, -2.384e-07, 0.6255), (0.1756, -0.07273, 0.6255), (0.1344, -0.1344, 0.6255), (0.07273, -0.1756, 0.6255), (4.489e-08, -0.19, 0.6255), (-0.07273, -0.1756, 0.6255), (-0.1344, -0.1344, 0.6255), (-0.1756, -0.07273, 0.6255), (-0.19, -2.384e-07, 0.6255), (-0.1756, 0.07273, 0.6255), (-0.1344, 0.1344, 0.6255), (-0.07273, 0.1756, 0.6255), (-2.059e-08, 0.6162, 0.6255), (0.2358, 0.5693, 0.6255), (0.4357, 0.4357, 0.6255), (0.5693, 0.2358, 0.6255), (0.6162, -2.342e-07, 0.6255), (0.5693, -0.2358, 0.6255), (0.4357, -0.4357, 0.6255), (0.2358, -0.5693, 0.6255), (7.245e-08, -0.6162, 0.6255), (-0.2358, -0.5693, 0.6255), (-0.4357, -0.4357, 0.6255), (-0.5693, -0.2358, 0.6255), (-0.6162, -2.342e-07, 0.6255), (-0.5693, 0.2358, 0.6255), (-0.4357, 0.4357, 0.6255), (-0.2358, 0.5693, 0.6255), (-2.059e-08, 0.6162, 0.7423), (0.2358, 0.5693, 0.7423), (0.4357, 0.4357, 0.7423), (0.5693, 0.2358, 0.7423), (0.6162, -2.342e-07, 0.7423), (0.5693, -0.2358, 0.7423), (0.4357, -0.4357, 0.7423), (0.2358, -0.5693, 0.7423), (7.245e-08, -0.6162, 0.7423), (-0.2358, -0.5693, 0.7423), (-0.4357, -0.4357, 0.7423), (-0.5693, -0.2358, 0.7423), (-0.6162, -2.342e-07, 0.7423), (-0.5693, 0.2358, 0.7423), (-0.4357, 0.4357, 0.7423), (-0.2358, 0.5693, 0.7423), (0.6054, 0.6054, 0.6839), (0.3276, 0.791, 0.6839), (0.8561, -2.348e-07, 0.6839), (0.791, 0.3276, 0.6839), (0.6054, -0.6054, 0.6839), (0.791, -0.3276, 0.6839), (8.634e-08, -0.8561, 0.6839), (0.3276, -0.791, 0.6839), (-0.6054, -0.6054, 0.6839), (-0.3276, -0.791, 0.6839), (-0.8561, -2.348e-07, 0.6839), (-0.791, -0.3276, 0.6839), (-0.6054, 0.6054, 0.6839), (-0.791, 0.3276, 0.6839), (-4.293e-08, 0.8561, 0.6839), (-0.3276, 0.791, 0.6839), (0.6054, 0.6054, 0.6839), (0.3276, 0.791, 0.6839), (0.8561, -2.348e-07, 0.6839), (0.791, 0.3276, 0.6839), (0.6054, -0.6054, 0.6839), (0.791, -0.3276, 0.6839), (8.634e-08, -0.8561, 0.6839), (0.3276, -0.791, 0.6839), (-0.6054, -0.6054, 0.6839), (-0.3276, -0.791, 0.6839), (-0.8561, -2.348e-07, 0.6839), (-0.791, -0.3276, 0.6839), (-0.6054, 0.6054, 0.6839), (-0.791, 0.3276, 0.6839), (-4.293e-08, 0.8561, 0.6839), (-0.3276, 0.791, 0.6839)], [], [(0, 1, 3, 2), (2, 3, 5, 4), (4, 5, 7, 6), (6, 7, 9, 8), (8, 9, 11, 10), (10, 11, 13, 12), (12, 13, 15, 14), (14, 15, 17, 16), (16, 17, 19, 18), (18, 19, 21, 20), (20, 21, 23, 22), (22, 23, 25, 24), (24, 25, 27, 26), (26, 27, 29, 28), (7, 5, 34, 35), (28, 29, 31, 30), (30, 31, 1, 0), (0, 2, 4, 6, 8, 10, 12, 14, 16, 18, 20, 22, 24, 26, 28, 30), (37, 36, 52, 53), (17, 15, 39, 40), (3, 1, 32, 33), (27, 25, 44, 45), (13, 11, 37, 38), (23, 21, 42, 43), (1, 31, 47, 32), (9, 7, 35, 36), (19, 17, 40, 41), (29, 27, 45, 46), (5, 3, 33, 34), (15, 13, 38, 39), (25, 23, 43, 44), (11, 9, 36, 37), (21, 19, 41, 42), (31, 29, 46, 47), (58, 57, 73, 74), (45, 44, 60, 61), (38, 37, 53, 54), (46, 45, 61, 62), (39, 38, 54, 55), (47, 46, 62, 63), (40, 39, 55, 56), (33, 32, 48, 49), (32, 47, 63, 48), (41, 40, 56, 57), (34, 33, 49, 50), (42, 41, 57, 58), (35, 34, 50, 51), (43, 42, 58, 59), (36, 35, 51, 52), (44, 43, 59, 60), (79, 78, 94, 95), (51, 50, 66, 67), (59, 58, 74, 75), (52, 51, 67, 68), (60, 59, 75, 76), (53, 52, 68, 69), (61, 60, 76, 77), (54, 53, 69, 70), (62, 61, 77, 78), (55, 54, 70, 71), (63, 62, 78, 79), (56, 55, 71, 72), (49, 48, 64, 65), (48, 63, 79, 64), (57, 56, 72, 73), (50, 49, 65, 66), (81, 80, 95, 94, 93, 92, 91, 90, 89, 88, 87, 86, 85, 84, 83, 82), (87, 88, 118, 119), (65, 64, 80, 81), (80, 64, 110, 126), (73, 72, 88, 89), (76, 75, 107, 106), (88, 72, 102, 118), (67, 66, 82, 83), (75, 74, 90, 91), (85, 86, 116, 117), (71, 87, 119, 103), (69, 68, 84, 85), (77, 76, 92, 93), (86, 70, 100, 116), (74, 73, 105, 104), (71, 70, 86, 87), (102, 103, 119, 118), (110, 111, 127, 126), (96, 97, 113, 112), (104, 105, 121, 120), (98, 99, 115, 114), (106, 107, 123, 122), (100, 101, 117, 116), (108, 109, 125, 124), (65, 81, 113, 97), (78, 77, 109, 108), (73, 89, 121, 105), (89, 90, 120, 121), (66, 65, 97, 96), (82, 66, 96, 112), (64, 79, 111, 110), (90, 74, 104, 120), (91, 92, 122, 123), (68, 67, 99, 98), (67, 83, 115, 99), (75, 91, 123, 107), (93, 94, 124, 125), (70, 69, 101, 100), (84, 68, 98, 114), (81, 82, 112, 113), (92, 76, 106, 122), (95, 80, 126, 127), (72, 71, 103, 102), (69, 85, 117, 101), (94, 78, 108, 124), (83, 84, 114, 115), (77, 93, 125, 109), (79, 95, 127, 111)])
me_cylinder_002.use_remesh_preserve_volume = False
me_cylinder_002.use_remesh_preserve_attributes = False
me_cylinder_002.use_mirror_vertex_groups = False
me_cylinder_002.update()
me_cube_012 = bpy.data.meshes.new('Cube.012')
me_cube_012.from_pydata([(-1.0, -1.0, -1.0), (-1.0, -1.0, 1.0), (-1.0, 1.0, -1.0), (-1.0, 1.0, 1.0), (1.0, -1.0, -1.0), (1.0, -1.0, 1.0), (1.0, 1.0, -1.0), (1.0, 1.0, 1.0)], [], [(0, 1, 3, 2), (2, 3, 7, 6), (6, 7, 5, 4), (4, 5, 1, 0), (2, 6, 4, 0), (7, 3, 1, 5)])
me_cube_012.use_remesh_preserve_volume = False
me_cube_012.use_remesh_preserve_attributes = False
me_cube_012.use_mirror_vertex_groups = False
me_cube_012.update()
me_cube_011 = bpy.data.meshes.new('Cube.011')
me_cube_011.from_pydata([(-7.423, -1.32, -1.448), (-7.423, -1.32, 0.2267), (-7.423, 1.32, -1.448), (-7.423, 1.32, 0.2267), (-4.784, -1.32, -1.448), (-4.784, -1.32, 0.2267), (-4.784, 1.32, -1.448), (-4.784, 1.32, 0.2267), (-6.738, -1.4, 0.6383), (6.641, -1.4, 0.6383), (-6.738, 1.4, 0.6383), (6.641, 1.4, 0.6383), (-6.738, -1.4, 0.242), (6.641, -1.4, 0.242), (-6.738, 1.4, 0.242), (6.641, 1.4, 0.242), (4.918, -1.32, -1.448), (4.918, -1.32, 0.2267), (4.918, 1.32, -1.448), (4.918, 1.32, 0.2267), (7.557, -1.32, -1.448), (7.557, -1.32, 0.2267), (7.557, 1.32, -1.448), (7.557, 1.32, 0.2267)], [], [(0, 1, 3, 2), (2, 3, 7, 6), (6, 7, 5, 4), (4, 5, 1, 0), (2, 6, 4, 0), (7, 3, 1, 5), (8, 9, 11, 10), (10, 11, 15, 14), (14, 15, 13, 12), (12, 13, 9, 8), (10, 14, 12, 8), (15, 11, 9, 13), (16, 17, 19, 18), (18, 19, 23, 22), (22, 23, 21, 20), (20, 21, 17, 16), (18, 22, 20, 16), (23, 19, 17, 21)])
me_cube_011.use_remesh_preserve_volume = False
me_cube_011.use_remesh_preserve_attributes = False
me_cube_011.use_mirror_vertex_groups = False
me_cube_011.update()
me_cube_010 = bpy.data.meshes.new('Cube.010')
me_cube_010.from_pydata([(-1.0, -1.0, -1.0), (-1.0, -1.0, 1.0), (-1.0, 1.0, -1.0), (-1.0, 1.0, 1.0), (1.0, -1.0, -1.0), (1.0, -1.0, 1.0), (1.0, 1.0, -1.0), (1.0, 1.0, 1.0)], [], [(0, 1, 3, 2), (2, 3, 7, 6), (6, 7, 5, 4), (4, 5, 1, 0), (2, 6, 4, 0), (7, 3, 1, 5)])
me_cube_010.use_remesh_preserve_volume = False
me_cube_010.use_remesh_preserve_attributes = False
me_cube_010.use_mirror_vertex_groups = False
me_cube_010.update()
me_cube_009 = bpy.data.meshes.new('Cube.009')
me_cube_009.from_pydata([(-1.0, -1.0, -1.0), (-1.0, -1.0, 1.0), (-1.0, 1.0, -1.0), (-1.0, 1.0, 1.0), (1.0, -1.0, -1.0), (1.0, -1.0, 1.0), (1.0, 1.0, -1.0), (1.0, 1.0, 1.0)], [], [(0, 1, 3, 2), (2, 3, 7, 6), (6, 7, 5, 4), (4, 5, 1, 0), (2, 6, 4, 0), (7, 3, 1, 5)])
me_cube_009.use_remesh_preserve_volume = False
me_cube_009.use_remesh_preserve_attributes = False
me_cube_009.use_mirror_vertex_groups = False
me_cube_009.update()
me_cube_008 = bpy.data.meshes.new('Cube.008')
me_cube_008.from_pydata([(-1.0, -1.0, -1.0), (-1.0, -1.0, 1.0), (-1.0, 1.0, -1.0), (-1.0, 1.0, 1.0), (1.0, -1.0, -1.0), (1.0, -1.0, 1.0), (1.0, 1.0, -1.0), (1.0, 1.0, 1.0)], [], [(0, 1, 3, 2), (2, 3, 7, 6), (6, 7, 5, 4), (4, 5, 1, 0), (2, 6, 4, 0), (7, 3, 1, 5)])
me_cube_008.use_remesh_preserve_volume = False
me_cube_008.use_remesh_preserve_attributes = False
me_cube_008.use_mirror_vertex_groups = False
me_cube_008.update()
me_cylinder_001 = bpy.data.meshes.new('Cylinder.001')
me_cylinder_001.from_pydata([(-1.376e-08, 0.6083, -0.4469), (-1.376e-08, 0.6083, 0.4469), (0.2328, 0.562, -0.4469), (0.2328, 0.562, 0.4469), (0.4302, 0.4302, -0.4469), (0.4302, 0.4302, 0.4469), (0.562, 0.2328, -0.4469), (0.562, 0.2328, 0.4469), (0.6083, -2.384e-07, -0.4469), (0.6083, -2.384e-07, 0.4469), (0.562, -0.2328, -0.4469), (0.562, -0.2328, 0.4469), (0.4302, -0.4302, -0.4469), (0.4302, -0.4302, 0.4469), (0.2328, -0.562, -0.4469), (0.2328, -0.562, 0.4469), (7.809e-08, -0.6083, -0.4469), (7.809e-08, -0.6083, 0.4469), (-0.2328, -0.562, -0.4469), (-0.2328, -0.562, 0.4469), (-0.4302, -0.4302, -0.4469), (-0.4302, -0.4302, 0.4469), (-0.562, -0.2328, -0.4469), (-0.562, -0.2328, 0.4469), (-0.6083, -2.384e-07, -0.4469), (-0.6083, -2.384e-07, 0.4469), (-0.562, 0.2328, -0.4469), (-0.562, 0.2328, 0.4469), (-0.4302, 0.4302, -0.4469), (-0.4302, 0.4302, 0.4469), (-0.2328, 0.562, -0.4469), (-0.2328, 0.562, 0.4469), (1.619e-08, 0.19, 0.4469), (0.07273, 0.1756, 0.4469), (0.1344, 0.1344, 0.4469), (0.1756, 0.07273, 0.4469), (0.19, -2.384e-07, 0.4469), (0.1756, -0.07273, 0.4469), (0.1344, -0.1344, 0.4469), (0.07273, -0.1756, 0.4469), (4.489e-08, -0.19, 0.4469), (-0.07273, -0.1756, 0.4469), (-0.1344, -0.1344, 0.4469), (-0.1756, -0.07273, 0.4469), (-0.19, -2.384e-07, 0.4469), (-0.1756, 0.07273, 0.4469), (-0.1344, 0.1344, 0.4469), (-0.07273, 0.1756, 0.4469), (1.619e-08, 0.19, 0.6255), (0.07273, 0.1756, 0.6255), (0.1344, 0.1344, 0.6255), (0.1756, 0.07273, 0.6255), (0.19, -2.384e-07, 0.6255), (0.1756, -0.07273, 0.6255), (0.1344, -0.1344, 0.6255), (0.07273, -0.1756, 0.6255), (4.489e-08, -0.19, 0.6255), (-0.07273, -0.1756, 0.6255), (-0.1344, -0.1344, 0.6255), (-0.1756, -0.07273, 0.6255), (-0.19, -2.384e-07, 0.6255), (-0.1756, 0.07273, 0.6255), (-0.1344, 0.1344, 0.6255), (-0.07273, 0.1756, 0.6255), (-2.059e-08, 0.6162, 0.6255), (0.2358, 0.5693, 0.6255), (0.4357, 0.4357, 0.6255), (0.5693, 0.2358, 0.6255), (0.6162, -2.342e-07, 0.6255), (0.5693, -0.2358, 0.6255), (0.4357, -0.4357, 0.6255), (0.2358, -0.5693, 0.6255), (7.245e-08, -0.6162, 0.6255), (-0.2358, -0.5693, 0.6255), (-0.4357, -0.4357, 0.6255), (-0.5693, -0.2358, 0.6255), (-0.6162, -2.342e-07, 0.6255), (-0.5693, 0.2358, 0.6255), (-0.4357, 0.4357, 0.6255), (-0.2358, 0.5693, 0.6255), (-2.059e-08, 0.6162, 0.7423), (0.2358, 0.5693, 0.7423), (0.4357, 0.4357, 0.7423), (0.5693, 0.2358, 0.7423), (0.6162, -2.342e-07, 0.7423), (0.5693, -0.2358, 0.7423), (0.4357, -0.4357, 0.7423), (0.2358, -0.5693, 0.7423), (7.245e-08, -0.6162, 0.7423), (-0.2358, -0.5693, 0.7423), (-0.4357, -0.4357, 0.7423), (-0.5693, -0.2358, 0.7423), (-0.6162, -2.342e-07, 0.7423), (-0.5693, 0.2358, 0.7423), (-0.4357, 0.4357, 0.7423), (-0.2358, 0.5693, 0.7423), (0.6054, 0.6054, 0.6839), (0.3276, 0.791, 0.6839), (0.8561, -2.348e-07, 0.6839), (0.791, 0.3276, 0.6839), (0.6054, -0.6054, 0.6839), (0.791, -0.3276, 0.6839), (8.634e-08, -0.8561, 0.6839), (0.3276, -0.791, 0.6839), (-0.6054, -0.6054, 0.6839), (-0.3276, -0.791, 0.6839), (-0.8561, -2.348e-07, 0.6839), (-0.791, -0.3276, 0.6839), (-0.6054, 0.6054, 0.6839), (-0.791, 0.3276, 0.6839), (-4.293e-08, 0.8561, 0.6839), (-0.3276, 0.791, 0.6839), (0.6054, 0.6054, 0.6839), (0.3276, 0.791, 0.6839), (0.8561, -2.348e-07, 0.6839), (0.791, 0.3276, 0.6839), (0.6054, -0.6054, 0.6839), (0.791, -0.3276, 0.6839), (8.634e-08, -0.8561, 0.6839), (0.3276, -0.791, 0.6839), (-0.6054, -0.6054, 0.6839), (-0.3276, -0.791, 0.6839), (-0.8561, -2.348e-07, 0.6839), (-0.791, -0.3276, 0.6839), (-0.6054, 0.6054, 0.6839), (-0.791, 0.3276, 0.6839), (-4.293e-08, 0.8561, 0.6839), (-0.3276, 0.791, 0.6839)], [], [(0, 1, 3, 2), (2, 3, 5, 4), (4, 5, 7, 6), (6, 7, 9, 8), (8, 9, 11, 10), (10, 11, 13, 12), (12, 13, 15, 14), (14, 15, 17, 16), (16, 17, 19, 18), (18, 19, 21, 20), (20, 21, 23, 22), (22, 23, 25, 24), (24, 25, 27, 26), (26, 27, 29, 28), (7, 5, 34, 35), (28, 29, 31, 30), (30, 31, 1, 0), (0, 2, 4, 6, 8, 10, 12, 14, 16, 18, 20, 22, 24, 26, 28, 30), (37, 36, 52, 53), (17, 15, 39, 40), (3, 1, 32, 33), (27, 25, 44, 45), (13, 11, 37, 38), (23, 21, 42, 43), (1, 31, 47, 32), (9, 7, 35, 36), (19, 17, 40, 41), (29, 27, 45, 46), (5, 3, 33, 34), (15, 13, 38, 39), (25, 23, 43, 44), (11, 9, 36, 37), (21, 19, 41, 42), (31, 29, 46, 47), (58, 57, 73, 74), (45, 44, 60, 61), (38, 37, 53, 54), (46, 45, 61, 62), (39, 38, 54, 55), (47, 46, 62, 63), (40, 39, 55, 56), (33, 32, 48, 49), (32, 47, 63, 48), (41, 40, 56, 57), (34, 33, 49, 50), (42, 41, 57, 58), (35, 34, 50, 51), (43, 42, 58, 59), (36, 35, 51, 52), (44, 43, 59, 60), (79, 78, 94, 95), (51, 50, 66, 67), (59, 58, 74, 75), (52, 51, 67, 68), (60, 59, 75, 76), (53, 52, 68, 69), (61, 60, 76, 77), (54, 53, 69, 70), (62, 61, 77, 78), (55, 54, 70, 71), (63, 62, 78, 79), (56, 55, 71, 72), (49, 48, 64, 65), (48, 63, 79, 64), (57, 56, 72, 73), (50, 49, 65, 66), (81, 80, 95, 94, 93, 92, 91, 90, 89, 88, 87, 86, 85, 84, 83, 82), (87, 88, 118, 119), (65, 64, 80, 81), (80, 64, 110, 126), (73, 72, 88, 89), (76, 75, 107, 106), (88, 72, 102, 118), (67, 66, 82, 83), (75, 74, 90, 91), (85, 86, 116, 117), (71, 87, 119, 103), (69, 68, 84, 85), (77, 76, 92, 93), (86, 70, 100, 116), (74, 73, 105, 104), (71, 70, 86, 87), (102, 103, 119, 118), (110, 111, 127, 126), (96, 97, 113, 112), (104, 105, 121, 120), (98, 99, 115, 114), (106, 107, 123, 122), (100, 101, 117, 116), (108, 109, 125, 124), (65, 81, 113, 97), (78, 77, 109, 108), (73, 89, 121, 105), (89, 90, 120, 121), (66, 65, 97, 96), (82, 66, 96, 112), (64, 79, 111, 110), (90, 74, 104, 120), (91, 92, 122, 123), (68, 67, 99, 98), (67, 83, 115, 99), (75, 91, 123, 107), (93, 94, 124, 125), (70, 69, 101, 100), (84, 68, 98, 114), (81, 82, 112, 113), (92, 76, 106, 122), (95, 80, 126, 127), (72, 71, 103, 102), (69, 85, 117, 101), (94, 78, 108, 124), (83, 84, 114, 115), (77, 93, 125, 109), (79, 95, 127, 111)])
me_cylinder_001.use_remesh_preserve_volume = False
me_cylinder_001.use_remesh_preserve_attributes = False
me_cylinder_001.use_mirror_vertex_groups = False
me_cylinder_001.update()
me_cube_007 = bpy.data.meshes.new('Cube.007')
me_cube_007.from_pydata([(-1.0, -1.0, -1.0), (-1.0, -1.0, 1.0), (-1.0, 1.0, -1.0), (-1.0, 1.0, 1.0), (1.0, -1.0, -1.0), (1.0, -1.0, 1.0), (1.0, 1.0, -1.0), (1.0, 1.0, 1.0)], [], [(0, 1, 3, 2), (2, 3, 7, 6), (6, 7, 5, 4), (4, 5, 1, 0), (2, 6, 4, 0), (7, 3, 1, 5)])
me_cube_007.use_remesh_preserve_volume = False
me_cube_007.use_remesh_preserve_attributes = False
me_cube_007.use_mirror_vertex_groups = False
me_cube_007.update()
me_cube_006 = bpy.data.meshes.new('Cube.006')
me_cube_006.from_pydata([(-7.423, -1.32, -1.448), (-7.423, -1.32, 0.2267), (-7.423, 1.32, -1.448), (-7.423, 1.32, 0.2267), (-4.784, -1.32, -1.448), (-4.784, -1.32, 0.2267), (-4.784, 1.32, -1.448), (-4.784, 1.32, 0.2267), (-6.738, -1.4, 0.6383), (6.641, -1.4, 0.6383), (-6.738, 1.4, 0.6383), (6.641, 1.4, 0.6383), (-6.738, -1.4, 0.242), (6.641, -1.4, 0.242), (-6.738, 1.4, 0.242), (6.641, 1.4, 0.242), (4.918, -1.32, -1.448), (4.918, -1.32, 0.2267), (4.918, 1.32, -1.448), (4.918, 1.32, 0.2267), (7.557, -1.32, -1.448), (7.557, -1.32, 0.2267), (7.557, 1.32, -1.448), (7.557, 1.32, 0.2267)], [], [(0, 1, 3, 2), (2, 3, 7, 6), (6, 7, 5, 4), (4, 5, 1, 0), (2, 6, 4, 0), (7, 3, 1, 5), (8, 9, 11, 10), (10, 11, 15, 14), (14, 15, 13, 12), (12, 13, 9, 8), (10, 14, 12, 8), (15, 11, 9, 13), (16, 17, 19, 18), (18, 19, 23, 22), (22, 23, 21, 20), (20, 21, 17, 16), (18, 22, 20, 16), (23, 19, 17, 21)])
me_cube_006.use_remesh_preserve_volume = False
me_cube_006.use_remesh_preserve_attributes = False
me_cube_006.use_mirror_vertex_groups = False
me_cube_006.update()
me_cube_005 = bpy.data.meshes.new('Cube.005')
me_cube_005.from_pydata([(-7.423, -1.32, -1.448), (-7.423, -1.32, 0.2267), (-7.423, 1.32, -1.448), (-7.423, 1.32, 0.2267), (-4.784, -1.32, -1.448), (-4.784, -1.32, 0.2267), (-4.784, 1.32, -1.448), (-4.784, 1.32, 0.2267), (-3.941, -1.4, 0.6174), (8.337, -1.4, -1.106), (-3.941, 1.4, 0.6174), (8.337, 1.4, -1.106), (-5.95, -1.4, 0.3378), (6.328, -1.4, -1.385), (-5.95, 1.4, 0.3378), (6.328, 1.4, -1.385)], [], [(0, 1, 3, 2), (2, 3, 7, 6), (6, 7, 5, 4), (4, 5, 1, 0), (2, 6, 4, 0), (7, 3, 1, 5), (8, 9, 11, 10), (10, 11, 15, 14), (14, 15, 13, 12), (12, 13, 9, 8), (10, 14, 12, 8), (15, 11, 9, 13)])
me_cube_005.use_remesh_preserve_volume = False
me_cube_005.use_remesh_preserve_attributes = False
me_cube_005.use_mirror_vertex_groups = False
me_cube_005.update()
me_cube_004 = bpy.data.meshes.new('Cube.004')
me_cube_004.from_pydata([(-1.0, -1.0, -1.0), (-1.0, -1.0, 1.0), (-1.0, 1.0, -1.0), (-1.0, 1.0, 1.0), (1.0, -1.0, -1.0), (1.0, -1.0, 1.0), (1.0, 1.0, -1.0), (1.0, 1.0, 1.0)], [], [(0, 1, 3, 2), (2, 3, 7, 6), (6, 7, 5, 4), (4, 5, 1, 0), (2, 6, 4, 0), (7, 3, 1, 5)])
me_cube_004.use_remesh_preserve_volume = False
me_cube_004.use_remesh_preserve_attributes = False
me_cube_004.use_mirror_vertex_groups = False
me_cube_004.update()
me_cube_003 = bpy.data.meshes.new('Cube.003')
me_cube_003.from_pydata([(-1.0, -1.0, -1.0), (-1.0, -1.0, 1.0), (-1.0, 1.0, -1.0), (-1.0, 1.0, 1.0), (1.0, -1.0, -1.0), (1.0, -1.0, 1.0), (1.0, 1.0, -1.0), (1.0, 1.0, 1.0)], [], [(0, 1, 3, 2), (2, 3, 7, 6), (6, 7, 5, 4), (4, 5, 1, 0), (2, 6, 4, 0), (7, 3, 1, 5)])
me_cube_003.use_remesh_preserve_volume = False
me_cube_003.use_remesh_preserve_attributes = False
me_cube_003.use_mirror_vertex_groups = False
me_cube_003.update()
me_cylinder = bpy.data.meshes.new('Cylinder')
me_cylinder.from_pydata([(-1.376e-08, 0.6083, -0.4469), (-1.376e-08, 0.6083, 0.4469), (0.2328, 0.562, -0.4469), (0.2328, 0.562, 0.4469), (0.4302, 0.4302, -0.4469), (0.4302, 0.4302, 0.4469), (0.562, 0.2328, -0.4469), (0.562, 0.2328, 0.4469), (0.6083, -2.384e-07, -0.4469), (0.6083, -2.384e-07, 0.4469), (0.562, -0.2328, -0.4469), (0.562, -0.2328, 0.4469), (0.4302, -0.4302, -0.4469), (0.4302, -0.4302, 0.4469), (0.2328, -0.562, -0.4469), (0.2328, -0.562, 0.4469), (7.809e-08, -0.6083, -0.4469), (7.809e-08, -0.6083, 0.4469), (-0.2328, -0.562, -0.4469), (-0.2328, -0.562, 0.4469), (-0.4302, -0.4302, -0.4469), (-0.4302, -0.4302, 0.4469), (-0.562, -0.2328, -0.4469), (-0.562, -0.2328, 0.4469), (-0.6083, -2.384e-07, -0.4469), (-0.6083, -2.384e-07, 0.4469), (-0.562, 0.2328, -0.4469), (-0.562, 0.2328, 0.4469), (-0.4302, 0.4302, -0.4469), (-0.4302, 0.4302, 0.4469), (-0.2328, 0.562, -0.4469), (-0.2328, 0.562, 0.4469), (1.619e-08, 0.19, 0.4469), (0.07273, 0.1756, 0.4469), (0.1344, 0.1344, 0.4469), (0.1756, 0.07273, 0.4469), (0.19, -2.384e-07, 0.4469), (0.1756, -0.07273, 0.4469), (0.1344, -0.1344, 0.4469), (0.07273, -0.1756, 0.4469), (4.489e-08, -0.19, 0.4469), (-0.07273, -0.1756, 0.4469), (-0.1344, -0.1344, 0.4469), (-0.1756, -0.07273, 0.4469), (-0.19, -2.384e-07, 0.4469), (-0.1756, 0.07273, 0.4469), (-0.1344, 0.1344, 0.4469), (-0.07273, 0.1756, 0.4469), (1.619e-08, 0.19, 0.6255), (0.07273, 0.1756, 0.6255), (0.1344, 0.1344, 0.6255), (0.1756, 0.07273, 0.6255), (0.19, -2.384e-07, 0.6255), (0.1756, -0.07273, 0.6255), (0.1344, -0.1344, 0.6255), (0.07273, -0.1756, 0.6255), (4.489e-08, -0.19, 0.6255), (-0.07273, -0.1756, 0.6255), (-0.1344, -0.1344, 0.6255), (-0.1756, -0.07273, 0.6255), (-0.19, -2.384e-07, 0.6255), (-0.1756, 0.07273, 0.6255), (-0.1344, 0.1344, 0.6255), (-0.07273, 0.1756, 0.6255), (-2.059e-08, 0.6162, 0.6255), (0.2358, 0.5693, 0.6255), (0.4357, 0.4357, 0.6255), (0.5693, 0.2358, 0.6255), (0.6162, -2.342e-07, 0.6255), (0.5693, -0.2358, 0.6255), (0.4357, -0.4357, 0.6255), (0.2358, -0.5693, 0.6255), (7.245e-08, -0.6162, 0.6255), (-0.2358, -0.5693, 0.6255), (-0.4357, -0.4357, 0.6255), (-0.5693, -0.2358, 0.6255), (-0.6162, -2.342e-07, 0.6255), (-0.5693, 0.2358, 0.6255), (-0.4357, 0.4357, 0.6255), (-0.2358, 0.5693, 0.6255), (-2.059e-08, 0.6162, 0.7423), (0.2358, 0.5693, 0.7423), (0.4357, 0.4357, 0.7423), (0.5693, 0.2358, 0.7423), (0.6162, -2.342e-07, 0.7423), (0.5693, -0.2358, 0.7423), (0.4357, -0.4357, 0.7423), (0.2358, -0.5693, 0.7423), (7.245e-08, -0.6162, 0.7423), (-0.2358, -0.5693, 0.7423), (-0.4357, -0.4357, 0.7423), (-0.5693, -0.2358, 0.7423), (-0.6162, -2.342e-07, 0.7423), (-0.5693, 0.2358, 0.7423), (-0.4357, 0.4357, 0.7423), (-0.2358, 0.5693, 0.7423), (0.6054, 0.6054, 0.6839), (0.3276, 0.791, 0.6839), (0.8561, -2.348e-07, 0.6839), (0.791, 0.3276, 0.6839), (0.6054, -0.6054, 0.6839), (0.791, -0.3276, 0.6839), (8.634e-08, -0.8561, 0.6839), (0.3276, -0.791, 0.6839), (-0.6054, -0.6054, 0.6839), (-0.3276, -0.791, 0.6839), (-0.8561, -2.348e-07, 0.6839), (-0.791, -0.3276, 0.6839), (-0.6054, 0.6054, 0.6839), (-0.791, 0.3276, 0.6839), (-4.293e-08, 0.8561, 0.6839), (-0.3276, 0.791, 0.6839), (0.6054, 0.6054, 0.6839), (0.3276, 0.791, 0.6839), (0.8561, -2.348e-07, 0.6839), (0.791, 0.3276, 0.6839), (0.6054, -0.6054, 0.6839), (0.791, -0.3276, 0.6839), (8.634e-08, -0.8561, 0.6839), (0.3276, -0.791, 0.6839), (-0.6054, -0.6054, 0.6839), (-0.3276, -0.791, 0.6839), (-0.8561, -2.348e-07, 0.6839), (-0.791, -0.3276, 0.6839), (-0.6054, 0.6054, 0.6839), (-0.791, 0.3276, 0.6839), (-4.293e-08, 0.8561, 0.6839), (-0.3276, 0.791, 0.6839)], [], [(0, 1, 3, 2), (2, 3, 5, 4), (4, 5, 7, 6), (6, 7, 9, 8), (8, 9, 11, 10), (10, 11, 13, 12), (12, 13, 15, 14), (14, 15, 17, 16), (16, 17, 19, 18), (18, 19, 21, 20), (20, 21, 23, 22), (22, 23, 25, 24), (24, 25, 27, 26), (26, 27, 29, 28), (7, 5, 34, 35), (28, 29, 31, 30), (30, 31, 1, 0), (0, 2, 4, 6, 8, 10, 12, 14, 16, 18, 20, 22, 24, 26, 28, 30), (37, 36, 52, 53), (17, 15, 39, 40), (3, 1, 32, 33), (27, 25, 44, 45), (13, 11, 37, 38), (23, 21, 42, 43), (1, 31, 47, 32), (9, 7, 35, 36), (19, 17, 40, 41), (29, 27, 45, 46), (5, 3, 33, 34), (15, 13, 38, 39), (25, 23, 43, 44), (11, 9, 36, 37), (21, 19, 41, 42), (31, 29, 46, 47), (58, 57, 73, 74), (45, 44, 60, 61), (38, 37, 53, 54), (46, 45, 61, 62), (39, 38, 54, 55), (47, 46, 62, 63), (40, 39, 55, 56), (33, 32, 48, 49), (32, 47, 63, 48), (41, 40, 56, 57), (34, 33, 49, 50), (42, 41, 57, 58), (35, 34, 50, 51), (43, 42, 58, 59), (36, 35, 51, 52), (44, 43, 59, 60), (79, 78, 94, 95), (51, 50, 66, 67), (59, 58, 74, 75), (52, 51, 67, 68), (60, 59, 75, 76), (53, 52, 68, 69), (61, 60, 76, 77), (54, 53, 69, 70), (62, 61, 77, 78), (55, 54, 70, 71), (63, 62, 78, 79), (56, 55, 71, 72), (49, 48, 64, 65), (48, 63, 79, 64), (57, 56, 72, 73), (50, 49, 65, 66), (81, 80, 95, 94, 93, 92, 91, 90, 89, 88, 87, 86, 85, 84, 83, 82), (87, 88, 118, 119), (65, 64, 80, 81), (80, 64, 110, 126), (73, 72, 88, 89), (76, 75, 107, 106), (88, 72, 102, 118), (67, 66, 82, 83), (75, 74, 90, 91), (85, 86, 116, 117), (71, 87, 119, 103), (69, 68, 84, 85), (77, 76, 92, 93), (86, 70, 100, 116), (74, 73, 105, 104), (71, 70, 86, 87), (102, 103, 119, 118), (110, 111, 127, 126), (96, 97, 113, 112), (104, 105, 121, 120), (98, 99, 115, 114), (106, 107, 123, 122), (100, 101, 117, 116), (108, 109, 125, 124), (65, 81, 113, 97), (78, 77, 109, 108), (73, 89, 121, 105), (89, 90, 120, 121), (66, 65, 97, 96), (82, 66, 96, 112), (64, 79, 111, 110), (90, 74, 104, 120), (91, 92, 122, 123), (68, 67, 99, 98), (67, 83, 115, 99), (75, 91, 123, 107), (93, 94, 124, 125), (70, 69, 101, 100), (84, 68, 98, 114), (81, 82, 112, 113), (92, 76, 106, 122), (95, 80, 126, 127), (72, 71, 103, 102), (69, 85, 117, 101), (94, 78, 108, 124), (83, 84, 114, 115), (77, 93, 125, 109), (79, 95, 127, 111)])
me_cylinder.use_remesh_preserve_volume = False
me_cylinder.use_remesh_preserve_attributes = False
me_cylinder.use_mirror_vertex_groups = False
me_cylinder.update()
me_cube_002 = bpy.data.meshes.new('Cube.002')
me_cube_002.from_pydata([(-7.423, -1.32, -1.448), (-7.423, -1.32, 0.2267), (-7.423, 1.32, -1.448), (-7.423, 1.32, 0.2267), (-4.784, -1.32, -1.448), (-4.784, -1.32, 0.2267), (-4.784, 1.32, -1.448), (-4.784, 1.32, 0.2267), (-6.738, -1.4, 0.6383), (6.641, -1.4, 0.6383), (-6.738, 1.4, 0.6383), (6.641, 1.4, 0.6383), (-6.738, -1.4, 0.242), (6.641, -1.4, 0.242), (-6.738, 1.4, 0.242), (6.641, 1.4, 0.242), (4.918, -1.32, -1.448), (4.918, -1.32, 0.2267), (4.918, 1.32, -1.448), (4.918, 1.32, 0.2267), (7.557, -1.32, -1.448), (7.557, -1.32, 0.2267), (7.557, 1.32, -1.448), (7.557, 1.32, 0.2267)], [], [(0, 1, 3, 2), (2, 3, 7, 6), (6, 7, 5, 4), (4, 5, 1, 0), (2, 6, 4, 0), (7, 3, 1, 5), (8, 9, 11, 10), (10, 11, 15, 14), (14, 15, 13, 12), (12, 13, 9, 8), (10, 14, 12, 8), (15, 11, 9, 13), (16, 17, 19, 18), (18, 19, 23, 22), (22, 23, 21, 20), (20, 21, 17, 16), (18, 22, 20, 16), (23, 19, 17, 21)])
me_cube_002.use_remesh_preserve_volume = False
me_cube_002.use_remesh_preserve_attributes = False
me_cube_002.use_mirror_vertex_groups = False
me_cube_002.update()
me_cube_001 = bpy.data.meshes.new('Cube.001')
me_cube_001.from_pydata([(-1.0, -1.0, -1.0), (-1.0, -1.0, 1.0), (-1.0, 1.0, -1.0), (-1.0, 1.0, 1.0), (1.0, -1.0, -1.0), (1.0, -1.0, 1.0), (1.0, 1.0, -1.0), (1.0, 1.0, 1.0)], [], [(0, 1, 3, 2), (2, 3, 7, 6), (6, 7, 5, 4), (4, 5, 1, 0), (2, 6, 4, 0), (7, 3, 1, 5)])
me_cube_001.use_remesh_preserve_volume = False
me_cube_001.use_remesh_preserve_attributes = False
me_cube_001.use_mirror_vertex_groups = False
me_cube_001.update()
me_cube = bpy.data.meshes.new('Cube')
me_cube.from_pydata([(1.0, 1.0, -1.0), (1.0, -1.0, -1.0), (-1.0, -1.0, -1.0), (-1.0, 1.0, -1.0), (1.0, 1.0, 1.0), (1.0, -1.0, 1.0), (-1.0, -1.0, 1.0), (-1.0, 1.0, 1.0), (-0.5276, 0.6713, -1.0), (-0.5276, 0.6713, 1.0), (-0.5093, 0.6442, -1.0), (-0.5093, 0.6442, 1.0), (-0.5404, 0.6817, -1.0), (-0.5404, 0.6817, 1.0), (-0.6038, 0.6942, -1.0), (-0.6038, 0.6942, 1.0), (-0.6196, 0.6894, -1.0), (-0.6196, 0.6894, 1.0), (-0.5873, 0.6958, -1.0), (-0.5873, 0.6958, 1.0), (-0.5709, 0.6942, -1.0), (-0.5709, 0.6942, 1.0), (-0.5045, 0.6285, -1.0), (-0.5045, 0.6285, 1.0), (-0.555, 0.6894, -1.0), (-0.555, 0.6894, 1.0), (-0.5171, 0.6587, -1.0), (-0.5171, 0.6587, 1.0), (-0.5029, 0.6122, -1.0), (-0.5029, 0.6122, 1.0), (-0.05193, 0.0787, -1.0), (-0.05193, 0.0787, 1.0), (-0.647, 0.6713, -1.0), (-0.647, 0.6713, 1.0), (-0.6342, 0.6817, -1.0), (-0.6342, 0.6817, 1.0), (-0.6575, 0.6587, -1.0), (-0.6575, 0.6587, 1.0), (-0.6702, 0.6285, -1.0), (-0.6702, 0.6285, 1.0), (-0.6653, 0.6442, -1.0), (-0.6653, 0.6442, 1.0), (-0.6342, 0.5428, -1.0), (-0.6342, 0.5428, 1.0), (-0.647, 0.5532, -1.0), (-0.647, 0.5532, 1.0), (-0.6718, 0.6122, -1.0), (-0.6718, 0.6122, 1.0), (-0.6575, 0.5658, -1.0), (-0.6575, 0.5658, 1.0), (-0.5404, 0.5428, -1.0), (-0.5404, 0.5428, 1.0), (-0.5746, 0.5299, -1.0), (-0.5873, 0.5287, -1.0), (-0.5774, 0.5297, 1.0), (-0.5873, 0.5287, 1.0), (-0.5709, 0.5303, -1.0), (-0.5709, 0.5303, 1.0), (-0.6196, 0.5351, -1.0), (-0.6196, 0.5351, 1.0), (-0.6038, 0.5303, -1.0), (-0.6038, 0.5303, 1.0), (-0.555, 0.5351, -1.0), (-0.555, 0.5351, 1.0), (-0.5276, 0.5532, -1.0), (-0.5276, 0.5532, 1.0), (-0.5171, 0.5658, -1.0), (-0.5171, 0.5658, 1.0), (-0.6653, 0.5803, -1.0), (-0.6653, 0.5803, 1.0), (-0.6702, 0.5959, -1.0), (-0.6702, 0.5959, 1.0), (-0.5093, 0.5803, -1.0), (-0.5093, 0.5803, 1.0), (-0.5045, 0.5959, -1.0), (-0.5045, 0.5959, 1.0), (0.0584, 0.03349, -1.0), (0.0584, 0.03349, 1.0), (0.0506, 0.04793, -1.0), (0.0506, 0.04793, 1.0), (-0.01962, -0.08202, -1.0), (-0.01962, -0.08202, 1.0), (-0.003141, -0.08042, -1.0), (-0.003141, -0.08042, 1.0), (0.06321, 0.01782, -1.0), (0.06321, 0.01782, 1.0), (0.0127, -0.07566, -1.0), (0.0127, -0.07566, 1.0), (-0.07933, 0.06059, -1.0), (-0.07933, 0.06059, 1.0), (-0.08983, 0.04793, -1.0), (-0.08983, 0.04793, 1.0), (0.0401, -0.05755, -1.0), (0.0401, -0.05755, 1.0), (0.0127, 0.0787, -1.0), (0.0127, 0.0787, 1.0), (0.0273, -0.06794, -1.0), (0.0273, -0.06794, 1.0), (0.0506, -0.04489, -1.0), (0.0506, -0.04489, 1.0), (-0.03609, -0.08042, -1.0), (-0.03609, -0.08042, 1.0), (-0.07933, -0.05755, -1.0), (-0.07933, -0.05755, 1.0), (-0.06653, -0.06794, -1.0), (-0.06653, -0.06794, 1.0), (-0.05193, -0.07566, -1.0), (-0.05193, -0.07566, 1.0), (0.0401, 0.06059, -1.0), (0.0401, 0.06059, 1.0), (0.0273, 0.07098, -1.0), (0.0273, 0.07098, 1.0), (-0.003141, 0.08345, -1.0), (-0.003141, 0.08345, 1.0), (-0.01962, 0.08506, -1.0), (-0.01962, 0.08506, 1.0), (-0.1024, 0.01782, -1.0), (-0.1024, 0.01782, 1.0), (-0.09764, 0.03349, -1.0), (-0.09764, 0.03349, 1.0), (-0.1041, 0.001518, -1.0), (-0.1041, 0.001518, 1.0), (0.06483, 0.001518, -1.0), (0.06483, 0.001518, 1.0), (0.06321, -0.01478, -1.0), (0.06321, -0.01478, 1.0), (0.0584, -0.03045, -1.0), (0.0584, -0.03045, 1.0), (-0.08983, -0.04489, -1.0), (-0.08983, -0.04489, 1.0), (-0.06653, 0.07098, -1.0), (-0.06653, 0.07098, 1.0), (0.5893, 0.6122, -1.0), (0.5893, 0.6122, 1.0), (0.6738, 0.6958, -1.0), (0.6738, 0.6958, 1.0), (0.6573, 0.6942, -1.0), (0.6573, 0.6942, 1.0), (0.5957, 0.6442, -1.0), (0.5957, 0.6442, 1.0), (0.6414, 0.6894, -1.0), (0.6414, 0.6894, 1.0), (0.6268, 0.6817, -1.0), (0.6268, 0.6817, 1.0), (0.614, 0.6713, -1.0), (0.614, 0.6713, 1.0), (0.6035, 0.6587, -1.0), (0.6035, 0.6587, 1.0), (0.5909, 0.6285, -1.0), (0.5909, 0.6285, 1.0), (-0.09764, -0.03045, -1.0), (-0.09764, -0.03045, 1.0), (-0.1024, -0.01478, -1.0), (-0.1024, -0.01478, 1.0), (-0.03609, 0.08345, -1.0), (-0.03609, 0.08345, 1.0), (0.6035, 0.5658, -1.0), (0.6035, 0.5658, 1.0), (0.614, 0.5532, -1.0), (0.614, 0.5532, 1.0), (0.6268, 0.5428, -1.0), (0.6268, 0.5428, 1.0), (0.7061, 0.5351, -1.0), (0.7061, 0.5351, 1.0), (0.7061, 0.6894, -1.0), (0.7061, 0.6894, 1.0), (0.7207, 0.5428, -1.0), (0.7207, 0.5428, 1.0), (0.6902, 0.5303, -1.0), (0.6902, 0.5303, 1.0), (0.7207, 0.6817, -1.0), (0.7207, 0.6817, 1.0), (0.5909, 0.5959, -1.0), (0.5909, 0.5959, 1.0), (0.6902, 0.6942, -1.0), (0.6902, 0.6942, 1.0), (0.6414, 0.5351, -1.0), (0.6414, 0.5351, 1.0), (0.6573, 0.5303, -1.0), (0.6573, 0.5303, 1.0), (0.7335, 0.5532, -1.0), (0.7335, 0.5532, 1.0), (0.6738, 0.5287, -1.0), (0.6738, 0.5287, 1.0), (0.744, 0.5658, -1.0), (0.744, 0.5658, 1.0), (0.5957, 0.5803, -1.0), (0.5957, 0.5803, 1.0), (0.602, 0.5688, -1.0), (0.6006, 0.5712, 1.0), (0.7335, 0.6713, -1.0), (0.7335, 0.6713, 1.0), (0.7566, 0.5959, -1.0), (0.7566, 0.5959, 1.0), (0.7566, 0.6285, -1.0), (0.7566, 0.6285, 1.0), (0.7518, 0.5803, -1.0), (0.7518, 0.5803, 1.0), (0.7582, 0.6122, -1.0), (0.7582, 0.6122, 1.0), (0.7518, 0.6442, -1.0), (0.7518, 0.6442, 1.0), (0.744, 0.6587, -1.0), (0.744, 0.6587, 1.0)], [], [(0, 198, 194, 200, 202, 190, 170, 164, 174, 134, 136, 140, 142, 144, 146, 138, 148, 132, 28, 22, 10, 26, 8, 12, 24, 20, 18, 14, 16, 34, 32, 36, 40, 38, 46, 3), (4, 7, 47, 39, 41, 37, 33, 35, 17, 15, 19, 21, 25, 13, 9, 27, 11, 23, 29, 133, 149, 139, 147, 145, 143, 141, 137, 135, 175, 165, 171, 191, 203, 201, 195, 199), (0, 4, 5, 1), (1, 5, 6, 2), (2, 6, 7, 3), (4, 0, 3, 7), (53, 55, 54, 57, 56, 52), (84, 85, 77, 76), (38, 39, 47, 46), (22, 23, 11, 10), (72, 73, 75, 74), (108, 109, 111, 110), (200, 201, 203, 202), (134, 135, 137, 136), (142, 143, 145, 144), (198, 199, 195, 194), (168, 169, 163, 162), (144, 145, 147, 146), (56, 57, 63, 62), (199, 193, 197, 185, 181, 167, 163, 169, 183, 179, 177, 161, 159, 157, 189, 123, 125, 127, 99, 93, 97, 87, 83, 81, 101, 107, 105, 103, 129, 151, 153, 121, 54, 55, 61, 59, 43, 45, 49, 69, 71, 47, 7, 6, 5, 4), (29, 75, 73, 67, 65, 51, 63, 57, 54, 121, 117, 119, 91, 89, 131, 31, 155, 115, 113, 95, 111, 109, 79, 77, 85, 123, 189, 187, 173, 133), (96, 97, 93, 92), (172, 173, 187, 186), (190, 191, 171, 170), (118, 119, 117, 116), (140, 141, 143, 142), (196, 197, 193, 192), (28, 29, 23, 22), (58, 59, 61, 60), (174, 175, 135, 134), (176, 177, 179, 178), (8, 9, 13, 12), (48, 49, 45, 44), (178, 179, 183, 182), (182, 183, 169, 168), (112, 113, 115, 114), (82, 83, 87, 86), (64, 65, 67, 66), (32, 33, 37, 36), (3, 46, 70, 68, 48, 44, 42, 58, 60, 53, 52, 120, 152, 150, 128, 102, 104, 106, 100, 80, 82, 86, 96, 92, 98, 126, 124, 122, 188, 156, 158, 160, 176, 178, 182, 168, 162, 166, 180, 184, 196, 192, 198, 0, 1, 2), (132, 172, 186, 188, 122, 84, 76, 78, 108, 110, 94, 112, 114, 154, 30, 130, 88, 90, 118, 116, 120, 52, 56, 62, 50, 64, 66, 72, 74, 28), (104, 105, 107, 106), (92, 93, 99, 98), (18, 19, 15, 14), (156, 157, 159, 158), (120, 121, 153, 152), (26, 27, 9, 8), (14, 15, 17, 16), (66, 67, 73, 72), (12, 13, 25, 24), (30, 31, 131, 130), (34, 35, 33, 32), (46, 47, 71, 70), (44, 45, 43, 42), (122, 123, 85, 84), (68, 69, 49, 48), (80, 81, 83, 82), (62, 63, 51, 50), (158, 159, 161, 160), (42, 43, 59, 58), (150, 151, 129, 128), (126, 127, 125, 124), (166, 167, 181, 180), (154, 155, 31, 30), (128, 129, 103, 102), (138, 139, 149, 148), (110, 111, 95, 94), (164, 165, 175, 174), (98, 99, 127, 126), (20, 21, 19, 18), (116, 117, 121, 120), (16, 17, 35, 34), (10, 11, 27, 26), (194, 195, 201, 200), (186, 187, 189, 157, 156, 188), (202, 203, 191, 190), (184, 185, 197, 196), (180, 181, 185, 184), (40, 41, 39, 38), (36, 37, 41, 40), (90, 91, 119, 118), (94, 95, 113, 112), (102, 103, 105, 104), (148, 149, 133, 132), (192, 193, 199, 198), (162, 163, 167, 166), (88, 89, 91, 90), (146, 147, 139, 138), (114, 115, 155, 154), (136, 137, 141, 140), (100, 101, 81, 80), (74, 75, 29, 28), (170, 171, 165, 164), (160, 161, 177, 176), (78, 79, 109, 108), (130, 131, 89, 88), (76, 77, 79, 78), (132, 133, 173, 172), (24, 25, 21, 20), (50, 51, 65, 64), (124, 125, 123, 122), (86, 87, 97, 96), (106, 107, 101, 100), (70, 71, 69, 68), (152, 153, 151, 150), (60, 61, 55, 53)])
me_cube.materials.append(mat_material)
me_cube.use_remesh_preserve_volume = False
me_cube.use_remesh_preserve_attributes = False
me_cube.use_mirror_vertex_groups = False
me_cube.update()

# ---- objects
ob_cone = bpy.data.objects.new('Cone', me_cone)
ob_ruines_arche_broken_001 = bpy.data.objects.new('ruines_arche_broken.001', me_cube_028)
ob_ruines_pilier_big_002 = bpy.data.objects.new('ruines_pilier_big.002', me_cube_027)
ob_wall_001 = bpy.data.objects.new('wall.001', me_cube_026)
ob_ruines_arche_006 = bpy.data.objects.new('ruines_arche.006', me_cube_025)
ob_ruines_arche_005 = bpy.data.objects.new('ruines_arche.005', me_cube_024)
ob_bouncer_005 = bpy.data.objects.new('bouncer.005', me_cylinder_005)
ob_ruines_pilier_big_001 = bpy.data.objects.new('ruines_pilier_big.001', me_cube_023)
ob_bouncer_004 = bpy.data.objects.new('bouncer.004', me_cylinder_004)
ob_ruines_arche_004 = bpy.data.objects.new('ruines_arche.004', me_cube_022)
ob_ruines_pilier_small_013 = bpy.data.objects.new('ruines_pilier_small.013', me_cube_021)
ob_ruines_pilier_small_012 = bpy.data.objects.new('ruines_pilier_small.012', me_cube_020)
ob_ruines_pilier_small_011 = bpy.data.objects.new('ruines_pilier_small.011', me_cube_019)
ob_ruines_pilier_small_010 = bpy.data.objects.new('ruines_pilier_small.010', me_cube_018)
ob_ruines_pilier_small_009 = bpy.data.objects.new('ruines_pilier_small.009', me_cube_017)
ob_ruines_pilier_small_008 = bpy.data.objects.new('ruines_pilier_small.008', me_cube_016)
ob_ruines_pilier_small_007 = bpy.data.objects.new('ruines_pilier_small.007', me_cube_015)
ob_ruines_arche_003 = bpy.data.objects.new('ruines_arche.003', me_cube_014)
ob_ruines_pilier_small_006 = bpy.data.objects.new('ruines_pilier_small.006', me_cube_013)
ob_bouncer_003 = bpy.data.objects.new('bouncer.003', me_cylinder_003)
ob_bouncer_002 = bpy.data.objects.new('bouncer.002', me_cylinder_002)
ob_ruines_pilier_small_005 = bpy.data.objects.new('ruines_pilier_small.005', me_cube_012)
ob_ruines_arche_002 = bpy.data.objects.new('ruines_arche.002', me_cube_011)
ob_ruines_pilier_small_004 = bpy.data.objects.new('ruines_pilier_small.004', me_cube_010)
ob_ruines_pilier_small_003 = bpy.data.objects.new('ruines_pilier_small.003', me_cube_009)
ob_ruines_pilier_small_002 = bpy.data.objects.new('ruines_pilier_small.002', me_cube_008)
ob_bouncer_001 = bpy.data.objects.new('bouncer.001', me_cylinder_001)
ob_ruines_pilier_small_001 = bpy.data.objects.new('ruines_pilier_small.001', me_cube_007)
ob_ruines_arche_001 = bpy.data.objects.new('ruines_arche.001', me_cube_006)
ob_ruines_arche_broken = bpy.data.objects.new('ruines_arche_broken', me_cube_005)
ob_ruines_pilier_big = bpy.data.objects.new('ruines_pilier_big', me_cube_004)
ob_wall = bpy.data.objects.new('wall', me_cube_003)
ob_bouncer = bpy.data.objects.new('bouncer', me_cylinder)
ob_ruines_arche = bpy.data.objects.new('ruines_arche', me_cube_002)
ob_ruines_pilier_small = bpy.data.objects.new('ruines_pilier_small', me_cube_001)
ob_plateforme = bpy.data.objects.new('plateforme', me_cube)

# ---- transforms, parenting, visibility, modifiers, constraints
ob_cone.location = (-1.183, 7.033, 18.27)
ob_cone.scale = (0.4529, 0.4529, 0.4529)
ob_cone.lineart.crease_threshold = 0.0
ob_ruines_arche_broken_001.location = (-15.49, -9.268, 1.753)
ob_ruines_arche_broken_001.rotation_euler = (0.0, 0.0, -2.438)
ob_ruines_arche_broken_001.scale = (0.1755, 0.1755, 1.256)
ob_ruines_arche_broken_001.lineart.crease_threshold = 0.0
ob_ruines_pilier_big_002.location = (10.9, -14.5, 1.743)
ob_ruines_pilier_big_002.scale = (0.5991, 0.5991, 1.977)
ob_ruines_pilier_big_002.lineart.crease_threshold = 0.0
ob_wall_001.location = (15.13, 15.25, 0.8647)
ob_wall_001.rotation_euler = (0.0, -0.0, -0.6436)
ob_wall_001.scale = (1.893, 0.2692, 1.0)
ob_wall_001.lineart.crease_threshold = 0.0
ob_ruines_arche_006.location = (-12.75, 9.312, 1.795)
ob_ruines_arche_006.rotation_euler = (0.0, -0.0, -1.486)
ob_ruines_arche_006.scale = (0.1739, 0.1739, 1.244)
ob_ruines_arche_006.lineart.crease_threshold = 0.0
ob_ruines_arche_005.location = (-11.8, 12.78, 1.795)
ob_ruines_arche_005.rotation_euler = (0.0, -0.0, 0.7835)
ob_ruines_arche_005.scale = (0.1739, 0.1739, 1.244)
ob_ruines_arche_005.lineart.crease_threshold = 0.0
ob_bouncer_005.location = (5.683, 7.12, 0.4484)
ob_bouncer_005.lineart.crease_threshold = 0.0
ob_ruines_pilier_big_001.location = (-11.8, -13.18, 2.039)
ob_ruines_pilier_big_001.scale = (0.5991, 0.5991, 1.977)
ob_ruines_pilier_big_001.lineart.crease_threshold = 0.0
ob_bouncer_004.location = (-8.398, 4.075, 0.5458)
ob_bouncer_004.lineart.crease_threshold = 0.0
ob_ruines_arche_004.location = (-4.666, 10.1, 1.795)
ob_ruines_arche_004.rotation_euler = (0.0, -0.0, 0.009558)
ob_ruines_arche_004.scale = (0.1739, 0.1739, 1.244)
ob_ruines_arche_004.lineart.crease_threshold = 0.0
ob_ruines_pilier_small_013.location = (-1.706, 10.49, 1.174)
ob_ruines_pilier_small_013.scale = (0.2157, 0.2157, 1.027)
ob_ruines_pilier_small_013.lineart.crease_threshold = 0.0
ob_ruines_pilier_small_012.location = (1.308, 0.7988, 1.174)
ob_ruines_pilier_small_012.scale = (0.2157, 0.2157, 1.027)
ob_ruines_pilier_small_012.lineart.crease_threshold = 0.0
ob_ruines_pilier_small_011.location = (1.308, -0.8727, 1.174)
ob_ruines_pilier_small_011.scale = (0.2157, 0.2157, 1.027)
ob_ruines_pilier_small_011.lineart.crease_threshold = 0.0
ob_ruines_pilier_small_010.location = (-0.3962, -1.709, 1.174)
ob_ruines_pilier_small_010.scale = (0.2157, 0.2157, 1.027)
ob_ruines_pilier_small_010.lineart.crease_threshold = 0.0
ob_ruines_pilier_small_009.location = (-1.924, -0.8727, 1.174)
ob_ruines_pilier_small_009.scale = (0.2157, 0.2157, 1.027)
ob_ruines_pilier_small_009.lineart.crease_threshold = 0.0
ob_ruines_pilier_small_008.location = (-1.924, 0.8545, 1.174)
ob_ruines_pilier_small_008.scale = (0.2157, 0.2157, 1.027)
ob_ruines_pilier_small_008.lineart.crease_threshold = 0.0
ob_ruines_pilier_small_007.location = (-0.4077, 1.735, 1.174)
ob_ruines_pilier_small_007.scale = (0.2157, 0.2157, 1.027)
ob_ruines_pilier_small_007.lineart.crease_threshold = 0.0
ob_ruines_arche_003.location = (13.91, 6.131, 1.795)
ob_ruines_arche_003.rotation_euler = (0.0, -0.0, -2.339)
ob_ruines_arche_003.scale = (0.1739, 0.1739, 1.244)
ob_ruines_arche_003.lineart.crease_threshold = 0.0
ob_ruines_pilier_small_006.location = (12.11, 3.745, 1.174)
ob_ruines_pilier_small_006.rotation_euler = (0.0, -0.0, -2.348)
ob_ruines_pilier_small_006.scale = (0.2157, 0.2157, 1.027)
ob_ruines_pilier_small_006.lineart.crease_threshold = 0.0
ob_bouncer_003.location = (13.38, -9.094, 0.4484)
ob_bouncer_003.lineart.crease_threshold = 0.0
ob_bouncer_002.location = (2.443, -15.96, 0.4484)
ob_bouncer_002.lineart.crease_threshold = 0.0
ob_ruines_pilier_small_005.location = (6.705, -9.771, 1.174)
ob_ruines_pilier_small_005.scale = (0.2157, 0.2157, 1.027)
ob_ruines_pilier_small_005.lineart.crease_threshold = 0.0
ob_ruines_arche_002.location = (3.287, -11.46, 1.795)
ob_ruines_arche_002.rotation_euler = (0.0, -0.0, -0.629)
ob_ruines_arche_002.scale = (0.1739, 0.1739, 1.244)
ob_ruines_arche_002.lineart.crease_threshold = 0.0
ob_ruines_pilier_small_004.location = (6.453, -3.991, 1.174)
ob_ruines_pilier_small_004.scale = (0.2157, 0.2157, 1.027)
ob_ruines_pilier_small_004.lineart.crease_threshold = 0.0
ob_ruines_pilier_small_003.location = (-6.917, -3.104, 1.174)
ob_ruines_pilier_small_003.scale = (0.2157, 0.2157, 1.027)
ob_ruines_pilier_small_003.lineart.crease_threshold = 0.0
ob_ruines_pilier_small_002.location = (-4.788, -3.104, 1.174)
ob_ruines_pilier_small_002.scale = (0.2157, 0.2157, 1.027)
ob_ruines_pilier_small_002.lineart.crease_threshold = 0.0
ob_bouncer_001.location = (-4.034, -12.33, 0.4484)
ob_bouncer_001.lineart.crease_threshold = 0.0
ob_ruines_pilier_small_001.location = (-0.891, -8.003, 1.174)
ob_ruines_pilier_small_001.scale = (0.2157, 0.2157, 1.027)
ob_ruines_pilier_small_001.lineart.crease_threshold = 0.0
ob_ruines_arche_001.location = (-3.851, -8.398, 1.795)
ob_ruines_arche_001.rotation_euler = (0.0, -0.0, 0.009558)
ob_ruines_arche_001.scale = (0.1739, 0.1739, 1.244)
ob_ruines_arche_001.lineart.crease_threshold = 0.0
ob_ruines_arche_broken.location = (9.382, -5.652, 1.859)
ob_ruines_arche_broken.rotation_euler = (0.0, -0.0, -0.5797)
ob_ruines_arche_broken.scale = (0.1755, 0.1755, 1.256)
ob_ruines_arche_broken.lineart.crease_threshold = 0.0
ob_ruines_pilier_big.location = (3.355, 11.37, 2.039)
ob_ruines_pilier_big.scale = (0.5991, 0.5991, 1.977)
ob_ruines_pilier_big.lineart.crease_threshold = 0.0
ob_wall.location = (10.41, 0.3672, 0.6956)
ob_wall.rotation_euler = (0.0, -0.0, -0.5095)
ob_wall.scale = (1.893, 0.2692, 1.0)
ob_wall.lineart.crease_threshold = 0.0
ob_bouncer.location = (-14.07, -0.8912, 0.5458)
ob_bouncer.lineart.crease_threshold = 0.0
ob_ruines_arche.location = (-11.62, -4.758, 2.127)
ob_ruines_arche.rotation_euler = (0.0, -0.0, -0.7367)
ob_ruines_arche.scale = (0.1739, 0.1739, 1.244)
ob_ruines_arche.lineart.crease_threshold = 0.0
ob_ruines_pilier_small.location = (-8.478, -5.5, 1.174)
ob_ruines_pilier_small.scale = (0.2157, 0.2157, 1.027)
ob_ruines_pilier_small.lineart.crease_threshold = 0.0
ob_plateforme.location = (0.0, 0.0, 0.0)
ob_plateforme.scale = (17.15, 17.33, 0.2443)
ob_plateforme.lock_rotations_4d = False
ob_plateforme.empty_display_type = 'ARROWS'
ob_plateforme.lineart.crease_threshold = 0.0

# ---- collection membership
col_collection_1.objects.link(ob_cone)
col_collection_1.objects.link(ob_ruines_arche_broken_001)
col_collection_1.objects.link(ob_ruines_pilier_big_002)
col_collection_1.objects.link(ob_wall_001)
col_collection_1.objects.link(ob_ruines_arche_006)
col_collection_1.objects.link(ob_ruines_arche_005)
col_collection_1.objects.link(ob_bouncer_005)
col_collection_1.objects.link(ob_ruines_pilier_big_001)
col_collection_1.objects.link(ob_bouncer_004)
col_collection_1.objects.link(ob_ruines_arche_004)
col_collection_1.objects.link(ob_ruines_pilier_small_013)
col_collection_1.objects.link(ob_ruines_pilier_small_012)
col_collection_1.objects.link(ob_ruines_pilier_small_011)
col_collection_1.objects.link(ob_ruines_pilier_small_010)
col_collection_1.objects.link(ob_ruines_pilier_small_009)
col_collection_1.objects.link(ob_ruines_pilier_small_008)
col_collection_1.objects.link(ob_ruines_pilier_small_007)
col_collection_1.objects.link(ob_ruines_arche_003)
col_collection_1.objects.link(ob_ruines_pilier_small_006)
col_collection_1.objects.link(ob_bouncer_003)
col_collection_1.objects.link(ob_bouncer_002)
col_collection_1.objects.link(ob_ruines_pilier_small_005)
col_collection_1.objects.link(ob_ruines_arche_002)
col_collection_1.objects.link(ob_ruines_pilier_small_004)
col_collection_1.objects.link(ob_ruines_pilier_small_003)
col_collection_1.objects.link(ob_ruines_pilier_small_002)
col_collection_1.objects.link(ob_bouncer_001)
col_collection_1.objects.link(ob_ruines_pilier_small_001)
col_collection_1.objects.link(ob_ruines_arche_001)
col_collection_1.objects.link(ob_ruines_arche_broken)
col_collection_1.objects.link(ob_ruines_pilier_big)
col_collection_1.objects.link(ob_wall)
col_collection_1.objects.link(ob_bouncer)
col_collection_1.objects.link(ob_ruines_arche)
col_collection_1.objects.link(ob_ruines_pilier_small)
col_collection_1.objects.link(ob_plateforme)

# ---- scene / render settings (as saved in the file)
scene.frame_start = 1; scene.frame_end = 250; scene.frame_set(1)
scene.render.engine = 'BLENDER_EEVEE_NEXT'
scene.render.resolution_percentage = 50
scene.render.dither_intensity = 0.0
scene.cycles.use_denoising = False
scene.cycles.samples = 128
scene.cycles.sampling_pattern = 'TABULATED_SOBOL'
scene.cycles.light_sampling_threshold = 0.0
scene.cycles.use_adaptive_sampling = False
scene.cycles.use_light_tree = False
scene.cycles.blur_glossy = 0.0
scene.cycles.sample_clamp_indirect = 0.0
scene.view_settings.view_transform = 'Standard'
bpy.context.view_layer.update()

# ---- added for rendering (the .blend has no active camera and no usable light): camera, sun
cam_auto = bpy.data.cameras.new('AutoCamera')
cam_auto.lens = 50.0
cam_auto.sensor_width = 36.0
cam_auto.clip_end = 1000.0
ob_auto_camera = bpy.data.objects.new('AutoCamera', cam_auto)
scene.collection.objects.link(ob_auto_camera)
ob_auto_camera.location = (48.3251, -57.9901, 47.7069)
ob_auto_camera.rotation_euler = (1.09748, -7.21219e-08, 0.694738)
scene.camera = ob_auto_camera
light_auto_sun = bpy.data.lights.new('AutoSun', 'SUN')
light_auto_sun.energy = 3.0
light_auto_sun.angle = 0.0523599
ob_auto_sun = bpy.data.objects.new('AutoSun', light_auto_sun)
scene.collection.objects.link(ob_auto_sun)
ob_auto_sun.rotation_euler = (0.872665, 0.174533, 0.523599)
bpy.context.view_layer.update()
